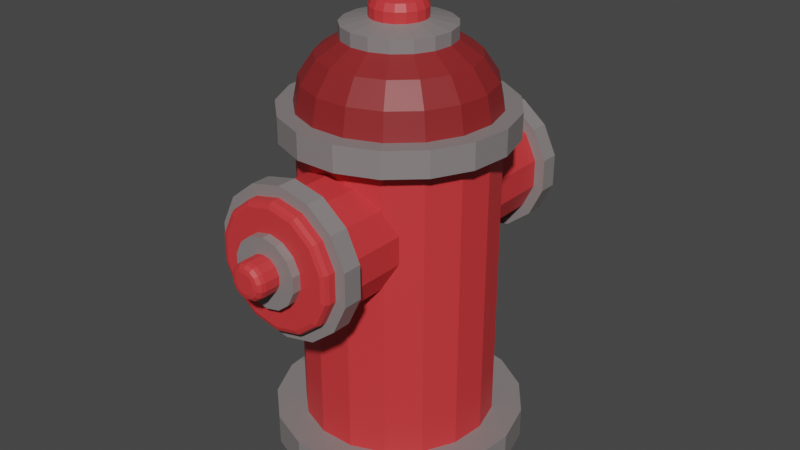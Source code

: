 # Source: hydrant.blend  (saved by Blender 3.6.14; exported with 4.5.12 LTS)
import bpy
from mathutils import Matrix  # noqa: F401  (used for matrix-valued properties, if any)

bpy.ops.wm.read_factory_settings(use_empty=True)
scene = bpy.context.scene
scene.name = 'Scene'

# ---- materials (node trees are filled in below, after node groups)
mat_material_001 = bpy.data.materials.new('Material.001')
mat_material_001.use_transparent_shadow = False
mat_material_002 = bpy.data.materials.new('Material.002')
mat_material_002.use_transparent_shadow = False
mat_material_003 = bpy.data.materials.new('Material.003')
mat_material_003.use_transparent_shadow = False

# ---- material node trees
mat_material_001.use_nodes = True; mat_material_001.node_tree.nodes.clear()
_N = mat_material_001.node_tree.nodes; _L = mat_material_001.node_tree.links
n0 = _N.new('ShaderNodeBsdfPrincipled'); n0.name = 'Principled BSDF'; n0.location = (10, 300)
n0.distribution = 'GGX'
n0.subsurface_method = 'RANDOM_WALK_SKIN'
n0.inputs[0].default_value = (0.6795, 0.03955, 0.04374, 1.0)
n0.inputs[3].default_value = 1.45
n0.inputs[27].default_value = (0.0, 0.0, 0.0, 1.0)
n0.inputs[28].default_value = 1.0
n1 = _N.new('ShaderNodeOutputMaterial'); n1.name = 'Material Output'; n1.location = (300, 300)
_L.new(n0.outputs[0], n1.inputs[0])
n1.is_active_output = True
mat_material_002.use_nodes = True; mat_material_002.node_tree.nodes.clear()
_N = mat_material_002.node_tree.nodes; _L = mat_material_002.node_tree.links
n0 = _N.new('ShaderNodeBsdfPrincipled'); n0.name = 'Principled BSDF'; n0.location = (10, 300)
n0.distribution = 'GGX'
n0.subsurface_method = 'RANDOM_WALK_SKIN'
n0.inputs[0].default_value = (0.2384, 0.2122, 0.2122, 1.0)
n0.inputs[3].default_value = 1.45
n0.inputs[27].default_value = (0.0, 0.0, 0.0, 1.0)
n0.inputs[28].default_value = 1.0
n1 = _N.new('ShaderNodeOutputMaterial'); n1.name = 'Material Output'; n1.location = (300, 300)
_L.new(n0.outputs[0], n1.inputs[0])
n1.is_active_output = True
mat_material_003.use_nodes = True; mat_material_003.node_tree.nodes.clear()
_N = mat_material_003.node_tree.nodes; _L = mat_material_003.node_tree.links
n0 = _N.new('ShaderNodeBsdfPrincipled'); n0.name = 'Principled BSDF'; n0.location = (10, 300)
n0.distribution = 'GGX'
n0.subsurface_method = 'RANDOM_WALK_SKIN'
n0.inputs[0].default_value = (0.2664, 0.01764, 0.01938, 1.0)
n0.inputs[3].default_value = 1.45
n0.inputs[27].default_value = (0.0, 0.0, 0.0, 1.0)
n0.inputs[28].default_value = 1.0
n1 = _N.new('ShaderNodeOutputMaterial'); n1.name = 'Material Output'; n1.location = (300, 300)
_L.new(n0.outputs[0], n1.inputs[0])
n1.is_active_output = True

# ---- world
world_world = bpy.data.worlds.new('World'); scene.world = world_world
world_world.use_nodes = True; world_world.node_tree.nodes.clear()
_N = world_world.node_tree.nodes; _L = world_world.node_tree.links
n0 = _N.new('ShaderNodeOutputWorld'); n0.name = 'World Output'; n0.location = (300, 300)
n1 = _N.new('ShaderNodeBackground'); n1.name = 'Background'; n1.location = (10, 300)
n1.inputs[0].default_value = (0.05088, 0.05088, 0.05088, 1.0)
_L.new(n1.outputs[0], n0.inputs[0])
n0.is_active_output = True
world_world.color = (0.05088, 0.05088, 0.05088)
world_world.use_sun_shadow = False
world_world.sun_shadow_jitter_overblur = 0.0

# ---- meshes
me_cylinder = bpy.data.meshes.new('Cylinder')
me_cylinder.from_pydata([(4.734e-10, 0.8959, -0.5766), (-0.3236, 0.8354, -0.8493), (0.3236, 0.8354, -0.5766), (-0.6036, 0.6621, -0.8493), (0.6036, 0.6621, -0.5766), (-0.802, 0.3994, -0.8493), (0.802, 0.3994, -0.5766), (-0.8921, 0.08267, -0.8493), (0.8921, 0.08267, -0.5766), (-0.8617, -0.2452, -0.8493), (0.8617, -0.2452, -0.5766), (-0.715, -0.5399, -0.8493), (0.715, -0.5399, -0.5766), (-0.4716, -0.7617, -0.8493), (0.4716, -0.7617, -0.5766), (-0.1646, -0.8807, -0.8493), (0.1646, -0.8807, -0.5766), (0.1646, -0.8807, -0.8493), (-0.1646, -0.8807, -0.5766), (0.4716, -0.7617, -0.8493), (-0.4716, -0.7617, -0.5766), (0.715, -0.5399, -0.8493), (-0.715, -0.5399, -0.5766), (0.8617, -0.2452, -0.8493), (-0.8617, -0.2452, -0.5766), (0.8921, 0.08267, -0.8493), (-0.8921, 0.08267, -0.5766), (0.802, 0.3994, -0.8493), (-0.802, 0.3994, -0.5766), (0.6036, 0.6621, -0.8493), (-0.6036, 0.6621, -0.5766), (0.3236, 0.8354, -0.8493), (-0.3236, 0.8354, -0.5766), (-3.496e-09, 0.8959, -0.8493), (4.734e-10, 0.8959, 2.4), (8.817e-09, 0.5011, 2.98), (3.811e-09, 0.7086, 2.844), (2.142e-09, 0.8473, 2.64), (0.3236, 0.8354, 2.4), (0.181, 0.4673, 2.98), (0.256, 0.6608, 2.844), (0.3061, 0.79, 2.64), (0.6036, 0.6621, 2.4), (0.3376, 0.3703, 2.98), (0.4774, 0.5237, 2.844), (0.5708, 0.6261, 2.64), (0.802, 0.3994, 2.4), (0.4486, 0.2234, 2.98), (0.6343, 0.3159, 2.844), (0.7584, 0.3777, 2.64), (0.8921, 0.08267, 2.4), (0.499, 0.04624, 2.98), (0.7056, 0.06538, 2.844), (0.8436, 0.07817, 2.64), (0.8617, -0.2452, 2.4), (0.482, -0.1371, 2.98), (0.6816, -0.1939, 2.844), (0.8149, -0.2319, 2.64), (0.715, -0.5399, 2.4), (0.3999, -0.302, 2.98), (0.5655, -0.427, 2.844), (0.6761, -0.5106, 2.64), (0.4716, -0.7617, 2.4), (0.2638, -0.4261, 2.98), (0.373, -0.6025, 2.844), (0.446, -0.7203, 2.64), (0.1646, -0.8807, 2.4), (0.09208, -0.4926, 2.98), (0.1302, -0.6965, 2.844), (0.1557, -0.8328, 2.64), (-0.1646, -0.8807, 2.4), (-0.09208, -0.4926, 2.98), (-0.1302, -0.6965, 2.844), (-0.1557, -0.8328, 2.64), (-0.4716, -0.7617, 2.4), (-0.2638, -0.4261, 2.98), (-0.373, -0.6025, 2.844), (-0.446, -0.7203, 2.64), (-0.715, -0.5399, 2.4), (-0.3999, -0.302, 2.98), (-0.5655, -0.427, 2.844), (-0.6761, -0.5106, 2.64), (-0.8617, -0.2452, 2.4), (-0.482, -0.1371, 2.98), (-0.6816, -0.1939, 2.844), (-0.8149, -0.2319, 2.64), (-0.8921, 0.08267, 2.4), (-0.499, 0.04624, 2.98), (-0.7056, 0.06538, 2.844), (-0.8436, 0.07817, 2.64), (-0.802, 0.3994, 2.4), (-0.4486, 0.2234, 2.98), (-0.6343, 0.3159, 2.844), (-0.7584, 0.3777, 2.64), (-0.6036, 0.6621, 2.4), (-0.3376, 0.3703, 2.98), (-0.4774, 0.5237, 2.844), (-0.5708, 0.6261, 2.64), (-0.3236, 0.8354, 2.4), (-0.181, 0.4673, 2.98), (-0.256, 0.6608, 2.844), (-0.3061, 0.79, 2.64), (8.273e-09, 1.174, -0.5712), (0.4241, 1.095, -0.5712), (1.169, 0.1083, -0.5712), (1.169, 0.1083, -0.8547), (-0.4241, 1.095, -0.5712), (-0.4241, 1.095, -0.8547), (1.129, -0.3213, -0.8547), (1.129, -0.3213, -0.5712), (0.7909, 0.8676, -0.5712), (0.9369, -0.7075, -0.5712), (0.9369, -0.7075, -0.8547), (-1.129, -0.3213, -0.8547), (-1.129, -0.3213, -0.5712), (1.051, 0.5233, -0.5712), (-1.169, 0.1083, -0.5712), (-1.169, 0.1083, -0.8547), (3.071e-09, 1.174, -0.8547), (0.4241, 1.095, -0.8547), (0.618, -0.9981, -0.8547), (0.618, -0.9981, -0.5712), (0.2157, -1.154, -0.5712), (0.2157, -1.154, -0.8547), (0.7909, 0.8676, -0.8547), (1.051, 0.5233, -0.8547), (-1.051, 0.5233, -0.8547), (-1.051, 0.5233, -0.5712), (-0.7909, 0.8676, -0.5712), (-0.7909, 0.8676, -0.8547), (-0.2157, -1.154, -0.8547), (-0.2157, -1.154, -0.5712), (-0.618, -0.9981, -0.5712), (-0.618, -0.9981, -0.8547), (-0.9369, -0.7075, -0.5712), (-0.9369, -0.7075, -0.8547), (4.734e-10, 0.8959, 2.16), (0.3236, 0.8354, 2.16), (-0.3236, 0.8354, 2.16), (0.6036, 0.6621, 2.16), (0.802, 0.3994, 2.16), (0.8921, 0.08267, 2.16), (0.8617, -0.2452, 2.16), (0.715, -0.5399, 2.16), (0.4716, -0.7617, 2.16), (0.1646, -0.8807, 2.16), (-0.1646, -0.8807, 2.16), (-0.4716, -0.7617, 2.16), (-0.715, -0.5399, 2.16), (-0.8617, -0.2452, 2.16), (-0.8921, 0.08267, 2.16), (-0.802, 0.3994, 2.16), (-0.6036, 0.6621, 2.16), (0.3789, 0.9781, 2.4), (1.815e-09, 1.049, 2.4), (0.7067, 0.7752, 2.4), (0.939, 0.4676, 2.4), (1.044, 0.09679, 2.4), (1.009, -0.2871, 2.4), (0.8371, -0.6321, 2.4), (0.5522, -0.8918, 2.4), (0.1927, -1.031, 2.4), (-0.1927, -1.031, 2.4), (-0.5522, -0.8918, 2.4), (-0.8371, -0.6321, 2.4), (-1.009, -0.2871, 2.4), (-1.044, 0.09679, 2.4), (-0.939, 0.4676, 2.4), (-0.7067, 0.7752, 2.4), (-0.3789, 0.9781, 2.4), (1.815e-09, 1.049, 2.16), (-0.3789, 0.9781, 2.16), (0.3789, 0.9781, 2.16), (0.7067, 0.7752, 2.16), (0.939, 0.4676, 2.16), (1.044, 0.09679, 2.16), (1.009, -0.2871, 2.16), (0.8371, -0.6321, 2.16), (0.5522, -0.8918, 2.16), (0.1927, -1.031, 2.16), (-0.1927, -1.031, 2.16), (-0.5522, -0.8918, 2.16), (-0.8371, -0.6321, 2.16), (-1.009, -0.2871, 2.16), (-1.044, 0.09679, 2.16), (-0.939, 0.4676, 2.16), (-0.7067, 0.7752, 2.16), (5.104e-09, 0.2756, 0.8814), (5.104e-09, 1.277, 0.8814), (0.2512, 0.2756, 0.9388), (0.2512, 1.277, 0.9388), (0.4527, 0.2756, 1.099), (0.4527, 1.277, 1.099), (0.5645, 0.2756, 1.332), (0.5645, 1.277, 1.332), (0.5645, 0.2756, 1.589), (0.5645, 1.277, 1.589), (0.4527, 0.2756, 1.821), (0.4527, 1.277, 1.821), (0.2512, 0.2756, 1.982), (0.2512, 1.277, 1.982), (5.104e-09, 0.2756, 2.039), (5.104e-09, 1.277, 2.039), (-0.2512, 0.2756, 1.982), (-0.2512, 1.277, 1.982), (-0.4527, 0.2756, 1.821), (-0.4527, 1.277, 1.821), (-0.5645, 0.2756, 1.589), (-0.5645, 1.277, 1.589), (-0.5645, 0.2756, 1.332), (-0.5645, 1.277, 1.332), (-0.4527, 0.2756, 1.099), (-0.4527, 1.277, 1.099), (-0.2512, 0.2756, 0.9388), (-0.2512, 1.277, 0.9388), (0.2512, 1.455, 0.9388), (5.104e-09, 1.455, 0.8814), (0.4527, 1.455, 1.099), (0.5645, 1.455, 1.332), (0.5645, 1.455, 1.589), (0.4527, 1.455, 1.821), (0.2512, 1.455, 1.982), (5.104e-09, 1.455, 2.039), (-0.2512, 1.455, 1.982), (-0.4527, 1.455, 1.821), (-0.5645, 1.455, 1.589), (-0.5645, 1.455, 1.332), (-0.4527, 1.455, 1.099), (-0.2512, 1.455, 0.9388), (0.1367, 1.573, 1.177), (5.104e-09, 1.573, 1.145), (0.2463, 1.573, 1.264), (0.3071, 1.573, 1.39), (0.3071, 1.573, 1.531), (0.2463, 1.573, 1.657), (0.1367, 1.573, 1.744), (5.104e-09, 1.573, 1.775), (-0.1367, 1.573, 1.744), (-0.2463, 1.573, 1.657), (-0.3071, 1.573, 1.531), (-0.3071, 1.573, 1.39), (-0.2463, 1.573, 1.264), (-0.1367, 1.573, 1.177), (0.2948, 1.278, 0.8482), (5.805e-09, 1.278, 0.7809), (0.5312, 1.278, 1.037), (0.6624, 1.278, 1.309), (0.6624, 1.278, 1.612), (0.5312, 1.278, 1.884), (0.2948, 1.278, 2.073), (5.805e-09, 1.278, 2.14), (-0.2948, 1.278, 2.073), (-0.5312, 1.278, 1.884), (-0.6624, 1.278, 1.612), (-0.6624, 1.278, 1.309), (-0.5312, 1.278, 1.037), (-0.2948, 1.278, 0.8482), (0.2948, 1.455, 0.8482), (5.805e-09, 1.455, 0.7809), (0.5312, 1.455, 1.037), (0.6624, 1.455, 1.309), (0.6624, 1.455, 1.612), (0.5312, 1.455, 1.884), (0.2948, 1.455, 2.073), (5.805e-09, 1.455, 2.14), (-0.2948, 1.455, 2.073), (-0.5312, 1.455, 1.884), (-0.6624, 1.455, 1.612), (-0.6624, 1.455, 1.309), (-0.5312, 1.455, 1.037), (-0.2948, 1.455, 0.8482), (0.0727, 1.653, 1.309), (5.104e-09, 1.653, 1.293), (0.131, 1.653, 1.356), (0.1633, 1.653, 1.423), (0.1633, 1.653, 1.498), (0.131, 1.653, 1.565), (0.0727, 1.653, 1.611), (5.104e-09, 1.653, 1.628), (-0.0727, 1.653, 1.611), (-0.131, 1.653, 1.565), (-0.1633, 1.653, 1.498), (-0.1633, 1.653, 1.423), (-0.131, 1.653, 1.356), (-0.0727, 1.653, 1.309), (0.1367, 1.653, 1.177), (5.104e-09, 1.653, 1.145), (0.2463, 1.653, 1.264), (0.3071, 1.653, 1.39), (0.3071, 1.653, 1.531), (0.2463, 1.653, 1.657), (0.1367, 1.653, 1.744), (5.104e-09, 1.653, 1.775), (-0.1367, 1.653, 1.744), (-0.2463, 1.653, 1.657), (-0.3071, 1.653, 1.531), (-0.3071, 1.653, 1.39), (-0.2463, 1.653, 1.264), (-0.1367, 1.653, 1.177), (0.2281, 1.573, 0.9867), (0.2512, 1.521, 0.9388), (0.2444, 1.557, 0.9528), (5.104e-09, 1.521, 0.8814), (5.104e-09, 1.573, 0.9347), (5.239e-09, 1.557, 0.897), (0.411, 1.573, 1.133), (0.4527, 1.521, 1.099), (0.4405, 1.557, 1.109), (0.5125, 1.573, 1.343), (0.5645, 1.521, 1.332), (0.5492, 1.557, 1.335), (0.5125, 1.573, 1.577), (0.5645, 1.521, 1.589), (0.5492, 1.557, 1.586), (0.411, 1.573, 1.788), (0.4527, 1.521, 1.821), (0.4405, 1.557, 1.812), (0.2281, 1.573, 1.934), (0.2512, 1.521, 1.982), (0.2444, 1.557, 1.968), (5.104e-09, 1.573, 1.986), (5.104e-09, 1.521, 2.039), (5.006e-09, 1.557, 2.024), (-0.2281, 1.573, 1.934), (-0.2512, 1.521, 1.982), (-0.2444, 1.557, 1.968), (-0.411, 1.573, 1.788), (-0.4527, 1.521, 1.821), (-0.4405, 1.557, 1.812), (-0.5125, 1.573, 1.577), (-0.5645, 1.521, 1.589), (-0.5492, 1.557, 1.586), (-0.5125, 1.573, 1.343), (-0.5645, 1.521, 1.332), (-0.5492, 1.557, 1.335), (-0.411, 1.573, 1.133), (-0.4527, 1.521, 1.099), (-0.4405, 1.557, 1.109), (-0.2281, 1.573, 0.9867), (-0.2512, 1.521, 0.9388), (-0.2444, 1.557, 0.9528), (0.04088, 1.868, 1.376), (0.0727, 1.797, 1.309), (0.05679, 1.859, 1.342), (0.06843, 1.833, 1.318), (5.104e-09, 1.797, 1.293), (1.863e-09, 1.868, 1.366), (4.657e-09, 1.833, 1.303), (3.492e-09, 1.859, 1.33), (0.07366, 1.868, 1.402), (0.131, 1.797, 1.356), (0.1023, 1.859, 1.379), (0.1233, 1.833, 1.362), (0.09185, 1.868, 1.439), (0.1633, 1.797, 1.423), (0.1276, 1.859, 1.431), (0.1538, 1.833, 1.425), (0.09185, 1.868, 1.481), (0.1633, 1.797, 1.498), (0.1276, 1.859, 1.49), (0.1538, 1.833, 1.496), (0.07366, 1.868, 1.519), (0.131, 1.797, 1.565), (0.1023, 1.859, 1.542), (0.1233, 1.833, 1.559), (0.04088, 1.868, 1.545), (0.0727, 1.797, 1.611), (0.05679, 1.859, 1.578), (0.06843, 1.833, 1.603), (3.725e-09, 1.868, 1.555), (5.104e-09, 1.797, 1.628), (4.424e-09, 1.859, 1.591), (4.889e-09, 1.833, 1.618), (-0.04088, 1.868, 1.545), (-0.0727, 1.797, 1.611), (-0.05679, 1.859, 1.578), (-0.06843, 1.833, 1.603), (-0.07366, 1.868, 1.519), (-0.131, 1.797, 1.565), (-0.1023, 1.859, 1.542), (-0.1233, 1.833, 1.559), (-0.09185, 1.868, 1.481), (-0.1633, 1.797, 1.498), (-0.1276, 1.859, 1.49), (-0.1538, 1.833, 1.496), (-0.09185, 1.868, 1.439), (-0.1633, 1.797, 1.423), (-0.1276, 1.859, 1.431), (-0.1538, 1.833, 1.425), (-0.07366, 1.868, 1.402), (-0.131, 1.797, 1.356), (-0.1023, 1.859, 1.379), (-0.1233, 1.833, 1.362), (-0.04088, 1.868, 1.376), (-0.0727, 1.797, 1.309), (-0.05679, 1.859, 1.342), (-0.06843, 1.833, 1.318), (5.104e-09, -0.2534, 2.039), (5.104e-09, -1.255, 2.039), (0.2512, -0.2534, 1.982), (0.2512, -1.255, 1.982), (0.4527, -0.2534, 1.821), (0.4527, -1.255, 1.821), (0.5645, -0.2534, 1.589), (0.5645, -1.255, 1.589), (0.5645, -0.2534, 1.332), (0.5645, -1.255, 1.332), (0.4527, -0.2534, 1.099), (0.4527, -1.255, 1.099), (0.2512, -0.2534, 0.9388), (0.2512, -1.255, 0.9388), (5.104e-09, -0.2534, 0.8814), (5.104e-09, -1.255, 0.8814), (-0.2512, -0.2534, 0.9388), (-0.2512, -1.255, 0.9388), (-0.4527, -0.2534, 1.099), (-0.4527, -1.255, 1.099), (-0.5645, -0.2534, 1.332), (-0.5645, -1.255, 1.332), (-0.5645, -0.2534, 1.589), (-0.5645, -1.255, 1.589), (-0.4527, -0.2534, 1.821), (-0.4527, -1.255, 1.821), (-0.2512, -0.2534, 1.982), (-0.2512, -1.255, 1.982), (0.2512, -1.433, 1.982), (5.104e-09, -1.433, 2.039), (0.4527, -1.433, 1.821), (0.5645, -1.433, 1.589), (0.5645, -1.433, 1.332), (0.4527, -1.433, 1.099), (0.2512, -1.433, 0.9388), (5.104e-09, -1.433, 0.8814), (-0.2512, -1.433, 0.9388), (-0.4527, -1.433, 1.099), (-0.5645, -1.433, 1.332), (-0.5645, -1.433, 1.589), (-0.4527, -1.433, 1.821), (-0.2512, -1.433, 1.982), (0.1367, -1.55, 1.744), (5.104e-09, -1.55, 1.775), (0.2463, -1.55, 1.657), (0.3071, -1.55, 1.531), (0.3071, -1.55, 1.39), (0.2463, -1.55, 1.264), (0.1367, -1.55, 1.177), (5.104e-09, -1.55, 1.145), (-0.1367, -1.55, 1.177), (-0.2463, -1.55, 1.264), (-0.3071, -1.55, 1.39), (-0.3071, -1.55, 1.531), (-0.2463, -1.55, 1.657), (-0.1367, -1.55, 1.744), (0.2948, -1.256, 2.073), (5.805e-09, -1.256, 2.14), (0.5312, -1.256, 1.884), (0.6624, -1.256, 1.612), (0.6624, -1.256, 1.309), (0.5312, -1.256, 1.037), (0.2948, -1.256, 0.8482), (5.805e-09, -1.256, 0.7809), (-0.2948, -1.256, 0.8482), (-0.5312, -1.256, 1.037), (-0.6624, -1.256, 1.309), (-0.6624, -1.256, 1.612), (-0.5312, -1.256, 1.884), (-0.2948, -1.256, 2.073), (0.2948, -1.432, 2.073), (5.805e-09, -1.432, 2.14), (0.5312, -1.432, 1.884), (0.6624, -1.432, 1.612), (0.6624, -1.432, 1.309), (0.5312, -1.432, 1.037), (0.2948, -1.432, 0.8482), (5.805e-09, -1.432, 0.7809), (-0.2948, -1.432, 0.8482), (-0.5312, -1.432, 1.037), (-0.6624, -1.432, 1.309), (-0.6624, -1.432, 1.612), (-0.5312, -1.432, 1.884), (-0.2948, -1.432, 2.073), (0.0727, -1.631, 1.611), (5.104e-09, -1.631, 1.628), (0.131, -1.631, 1.565), (0.1633, -1.631, 1.498), (0.1633, -1.631, 1.423), (0.131, -1.631, 1.356), (0.0727, -1.631, 1.309), (5.104e-09, -1.631, 1.293), (-0.0727, -1.631, 1.309), (-0.131, -1.631, 1.356), (-0.1633, -1.631, 1.423), (-0.1633, -1.631, 1.498), (-0.131, -1.631, 1.565), (-0.0727, -1.631, 1.611), (0.1367, -1.631, 1.744), (5.104e-09, -1.631, 1.775), (0.2463, -1.631, 1.657), (0.3071, -1.631, 1.531), (0.3071, -1.631, 1.39), (0.2463, -1.631, 1.264), (0.1367, -1.631, 1.177), (5.104e-09, -1.631, 1.145), (-0.1367, -1.631, 1.177), (-0.2463, -1.631, 1.264), (-0.3071, -1.631, 1.39), (-0.3071, -1.631, 1.531), (-0.2463, -1.631, 1.657), (-0.1367, -1.631, 1.744), (0.2281, -1.55, 1.934), (0.2512, -1.498, 1.982), (0.2444, -1.535, 1.968), (5.104e-09, -1.498, 2.039), (5.104e-09, -1.55, 1.986), (5.239e-09, -1.535, 2.024), (0.411, -1.55, 1.788), (0.4527, -1.498, 1.821), (0.4405, -1.535, 1.812), (0.5125, -1.55, 1.577), (0.5645, -1.498, 1.589), (0.5492, -1.535, 1.586), (0.5125, -1.55, 1.343), (0.5645, -1.498, 1.332), (0.5492, -1.535, 1.335), (0.411, -1.55, 1.133), (0.4527, -1.498, 1.099), (0.4405, -1.535, 1.109), (0.2281, -1.55, 0.9867), (0.2512, -1.498, 0.9388), (0.2444, -1.535, 0.9528), (5.104e-09, -1.55, 0.9347), (5.104e-09, -1.498, 0.8814), (5.006e-09, -1.535, 0.897), (-0.2281, -1.55, 0.9867), (-0.2512, -1.498, 0.9388), (-0.2444, -1.535, 0.9528), (-0.411, -1.55, 1.133), (-0.4527, -1.498, 1.099), (-0.4405, -1.535, 1.109), (-0.5125, -1.55, 1.343), (-0.5645, -1.498, 1.332), (-0.5492, -1.535, 1.335), (-0.5125, -1.55, 1.577), (-0.5645, -1.498, 1.589), (-0.5492, -1.535, 1.586), (-0.411, -1.55, 1.788), (-0.4527, -1.498, 1.821), (-0.4405, -1.535, 1.812), (-0.2281, -1.55, 1.934), (-0.2512, -1.498, 1.982), (-0.2444, -1.535, 1.968), (0.04088, -1.846, 1.545), (0.0727, -1.775, 1.611), (0.05679, -1.837, 1.578), (0.06843, -1.81, 1.603), (5.104e-09, -1.775, 1.628), (1.863e-09, -1.846, 1.555), (4.657e-09, -1.81, 1.618), (3.492e-09, -1.837, 1.591), (0.07366, -1.846, 1.519), (0.131, -1.775, 1.565), (0.1023, -1.837, 1.542), (0.1233, -1.81, 1.559), (0.09185, -1.846, 1.481), (0.1633, -1.775, 1.498), (0.1276, -1.837, 1.49), (0.1538, -1.81, 1.496), (0.09185, -1.846, 1.439), (0.1633, -1.775, 1.423), (0.1276, -1.837, 1.431), (0.1538, -1.81, 1.425), (0.07366, -1.846, 1.402), (0.131, -1.775, 1.356), (0.1023, -1.837, 1.379), (0.1233, -1.81, 1.362), (0.04088, -1.846, 1.376), (0.0727, -1.775, 1.309), (0.05679, -1.837, 1.342), (0.06843, -1.81, 1.318), (3.725e-09, -1.846, 1.366), (5.104e-09, -1.775, 1.293), (4.424e-09, -1.837, 1.33), (4.889e-09, -1.81, 1.303), (-0.04088, -1.846, 1.376), (-0.0727, -1.775, 1.309), (-0.05679, -1.837, 1.342), (-0.06843, -1.81, 1.318), (-0.07366, -1.846, 1.402), (-0.131, -1.775, 1.356), (-0.1023, -1.837, 1.379), (-0.1233, -1.81, 1.362), (-0.09185, -1.846, 1.439), (-0.1633, -1.775, 1.423), (-0.1276, -1.837, 1.431), (-0.1538, -1.81, 1.425), (-0.09185, -1.846, 1.481), (-0.1633, -1.775, 1.498), (-0.1276, -1.837, 1.49), (-0.1538, -1.81, 1.496), (-0.07366, -1.846, 1.519), (-0.131, -1.775, 1.565), (-0.1023, -1.837, 1.542), (-0.1233, -1.81, 1.559), (-0.04088, -1.846, 1.545), (-0.0727, -1.775, 1.611), (-0.05679, -1.837, 1.578), (-0.06843, -1.81, 1.603), (1.135e-08, 0.5011, 3.098), (0.181, 0.4673, 3.098), (0.09262, 0.2391, 3.146), (1.636e-08, 0.2564, 3.146), (0.3376, 0.3703, 3.098), (0.1727, 0.1895, 3.146), (0.4486, 0.2234, 3.098), (0.2295, 0.1143, 3.146), (0.499, 0.04624, 3.098), (0.2553, 0.02366, 3.146), (0.482, -0.1371, 3.098), (0.2466, -0.07016, 3.146), (0.3999, -0.302, 3.098), (0.2046, -0.1545, 3.146), (0.2638, -0.4261, 3.098), (0.135, -0.218, 3.146), (0.09208, -0.4926, 3.098), (0.04711, -0.252, 3.146), (-0.09208, -0.4926, 3.098), (-0.04711, -0.252, 3.146), (-0.2638, -0.4261, 3.098), (-0.135, -0.218, 3.146), (-0.3999, -0.302, 3.098), (-0.2046, -0.1545, 3.146), (-0.482, -0.1371, 3.098), (-0.2466, -0.07016, 3.146), (-0.499, 0.04624, 3.098), (-0.2553, 0.02366, 3.146), (-0.4486, 0.2234, 3.098), (-0.2295, 0.1143, 3.146), (-0.3376, 0.3703, 3.098), (-0.1727, 0.1895, 3.146), (-0.181, 0.4673, 3.098), (-0.09262, 0.2391, 3.146), (-0.09262, 0.2391, 3.239), (-0.05913, 0.1526, 3.33), (-0.08281, 0.2138, 3.304), (-0.1727, 0.1895, 3.239), (-0.1103, 0.121, 3.33), (-0.1544, 0.1694, 3.304), (-0.2295, 0.1143, 3.239), (-0.1465, 0.07296, 3.33), (-0.2052, 0.1022, 3.304), (-0.2553, 0.02366, 3.239), (-0.163, 0.0151, 3.33), (-0.2283, 0.02115, 3.304), (-0.2466, -0.07016, 3.239), (-0.1574, -0.04479, 3.33), (-0.2205, -0.06273, 3.304), (-0.2046, -0.1545, 3.239), (-0.1306, -0.09864, 3.33), (-0.1829, -0.1381, 3.304), (-0.135, -0.218, 3.239), (-0.08617, -0.1392, 3.33), (-0.1207, -0.1949, 3.304), (-0.04711, -0.252, 3.239), (-0.03008, -0.1609, 3.33), (-0.04212, -0.2253, 3.304), (0.04711, -0.252, 3.239), (0.03008, -0.1609, 3.33), (0.04212, -0.2253, 3.304), (0.135, -0.218, 3.239), (0.08617, -0.1392, 3.33), (0.1207, -0.1949, 3.304), (0.2046, -0.1545, 3.239), (0.1306, -0.09864, 3.33), (0.1829, -0.1381, 3.304), (0.2466, -0.07016, 3.239), (0.1574, -0.04479, 3.33), (0.2205, -0.06273, 3.304), (0.2553, 0.02366, 3.239), (0.163, 0.0151, 3.33), (0.2283, 0.02115, 3.304), (0.2295, 0.1143, 3.239), (0.1465, 0.07296, 3.33), (0.2052, 0.1022, 3.304), (0.1727, 0.1895, 3.239), (0.1103, 0.121, 3.33), (0.1544, 0.1694, 3.304), (0.09262, 0.2391, 3.239), (0.05913, 0.1526, 3.33), (0.08281, 0.2138, 3.304), (3.385e-08, 0.1637, 3.33), (2.746e-08, 0.2564, 3.239), (3.395e-08, 0.2292, 3.304)], [], [(62, 66, 161, 160), (141, 140, 174, 175), (50, 54, 158, 157), (38, 42, 155, 153), (98, 34, 154, 169), (139, 137, 172, 173), (142, 141, 175, 176), (143, 142, 176, 177), (144, 143, 177, 178), (90, 94, 168, 167), (145, 144, 178, 179), (78, 82, 165, 164), (66, 70, 162, 161), (54, 58, 159, 158), (42, 46, 156, 155), (146, 145, 179, 180), (33, 31, 29, 27, 25, 23, 21, 19, 17, 15, 13, 11, 9, 7, 5, 3, 1), (147, 146, 180, 181), (6, 8, 104, 115), (38, 34, 37, 41), (41, 37, 36, 40), (40, 36, 35, 39), (640, 638, 644, 641), (42, 38, 41, 45), (45, 41, 40, 44), (44, 40, 39, 43), (55, 51, 615, 617), (46, 42, 45, 49), (49, 45, 44, 48), (48, 44, 43, 47), (39, 35, 607, 608), (50, 46, 49, 53), (53, 49, 48, 52), (52, 48, 47, 51), (91, 87, 633, 635), (54, 50, 53, 57), (57, 53, 52, 56), (56, 52, 51, 55), (71, 67, 623, 625), (58, 54, 57, 61), (61, 57, 56, 60), (60, 56, 55, 59), (51, 47, 613, 615), (62, 58, 61, 65), (65, 61, 60, 64), (64, 60, 59, 63), (87, 83, 631, 633), (66, 62, 65, 69), (69, 65, 64, 68), (68, 64, 63, 67), (67, 63, 621, 623), (70, 66, 69, 73), (73, 69, 68, 72), (72, 68, 67, 71), (47, 43, 611, 613), (74, 70, 73, 77), (77, 73, 72, 76), (76, 72, 71, 75), (83, 79, 629, 631), (78, 74, 77, 81), (81, 77, 76, 80), (80, 76, 75, 79), (63, 59, 619, 621), (82, 78, 81, 85), (85, 81, 80, 84), (84, 80, 79, 83), (99, 95, 637, 639), (86, 82, 85, 89), (89, 85, 84, 88), (88, 84, 83, 87), (43, 39, 608, 611), (90, 86, 89, 93), (93, 89, 88, 92), (92, 88, 87, 91), (79, 75, 627, 629), (94, 90, 93, 97), (97, 93, 92, 96), (96, 92, 91, 95), (59, 55, 617, 619), (98, 94, 97, 101), (101, 97, 96, 100), (100, 96, 95, 99), (35, 99, 639, 607), (34, 98, 101, 37), (37, 101, 100, 36), (36, 100, 99, 35), (95, 91, 635, 637), (75, 71, 625, 627), (15, 17, 123, 130), (32, 0, 102, 106), (14, 16, 122, 121), (13, 15, 130, 133), (31, 33, 118, 119), (22, 24, 114, 134), (4, 6, 115, 110), (29, 31, 119, 124), (11, 13, 133, 135), (30, 32, 106, 128), (12, 14, 121, 111), (9, 11, 135, 113), (27, 29, 124, 125), (20, 22, 134, 132), (2, 4, 110, 103), (25, 27, 125, 105), (131, 132, 133, 130), (127, 128, 129, 126), (110, 115, 125, 124), (121, 122, 123, 120), (102, 103, 119, 118), (114, 116, 117, 113), (109, 111, 112, 108), (132, 134, 135, 133), (128, 106, 107, 129), (115, 104, 105, 125), (122, 131, 130, 123), (116, 127, 126, 117), (103, 110, 124, 119), (111, 121, 120, 112), (134, 114, 113, 135), (106, 102, 118, 107), (104, 109, 108, 105), (24, 26, 116, 114), (33, 1, 107, 118), (17, 19, 120, 123), (16, 18, 131, 122), (19, 21, 112, 120), (1, 3, 129, 107), (8, 10, 109, 104), (26, 28, 127, 116), (0, 2, 103, 102), (3, 5, 126, 129), (21, 23, 108, 112), (18, 20, 132, 131), (23, 25, 105, 108), (5, 7, 117, 126), (10, 12, 111, 109), (28, 30, 128, 127), (7, 9, 113, 117), (2, 137, 139, 4), (0, 136, 137, 2), (30, 152, 138, 32), (28, 151, 152, 30), (26, 150, 151, 28), (24, 149, 150, 26), (22, 148, 149, 24), (20, 147, 148, 22), (18, 146, 147, 20), (16, 145, 146, 18), (14, 144, 145, 16), (12, 143, 144, 14), (10, 142, 143, 12), (8, 141, 142, 10), (6, 140, 141, 8), (4, 139, 140, 6), (32, 138, 136, 0), (171, 169, 154, 170), (173, 155, 156, 174), (174, 156, 157, 175), (175, 157, 158, 176), (176, 158, 159, 177), (177, 159, 160, 178), (178, 160, 161, 179), (179, 161, 162, 180), (180, 162, 163, 181), (181, 163, 164, 182), (182, 164, 165, 183), (183, 165, 166, 184), (184, 166, 167, 185), (185, 167, 168, 186), (186, 168, 169, 171), (170, 154, 153, 172), (172, 153, 155, 173), (34, 38, 153, 154), (74, 78, 164, 163), (137, 136, 170, 172), (86, 90, 167, 166), (140, 139, 173, 174), (138, 152, 186, 171), (136, 138, 171, 170), (152, 151, 185, 186), (151, 150, 184, 185), (46, 50, 157, 156), (150, 149, 183, 184), (58, 62, 160, 159), (70, 74, 163, 162), (82, 86, 166, 165), (94, 98, 169, 168), (149, 148, 182, 183), (148, 147, 181, 182), (187, 188, 190, 189), (189, 190, 192, 191), (191, 192, 194, 193), (193, 194, 196, 195), (195, 196, 198, 197), (197, 198, 200, 199), (199, 200, 202, 201), (201, 202, 204, 203), (203, 204, 206, 205), (205, 206, 208, 207), (207, 208, 210, 209), (209, 210, 212, 211), (216, 215, 257, 258), (211, 212, 214, 213), (213, 214, 188, 187), (187, 189, 191, 193, 195, 197, 199, 201, 203, 205, 207, 209, 211, 213), (237, 238, 326, 323), (228, 216, 258, 270), (190, 188, 244, 243), (188, 214, 256, 244), (198, 196, 247, 248), (227, 228, 270, 269), (226, 227, 269, 268), (206, 204, 251, 252), (225, 226, 268, 267), (214, 212, 255, 256), (196, 194, 246, 247), (224, 225, 267, 266), (223, 224, 266, 265), (204, 202, 250, 251), (237, 236, 292, 293), (229, 231, 305, 299), (238, 239, 329, 326), (215, 216, 302, 300), (239, 240, 332, 329), (232, 233, 311, 308), (240, 241, 335, 332), (233, 234, 314, 311), (241, 242, 338, 335), (234, 235, 317, 314), (235, 236, 320, 317), (231, 232, 308, 305), (236, 237, 323, 320), (245, 243, 257, 259), (250, 249, 263, 264), (255, 254, 268, 269), (248, 247, 261, 262), (253, 252, 266, 267), (246, 245, 259, 260), (251, 250, 264, 265), (243, 244, 258, 257), (256, 255, 269, 270), (249, 248, 262, 263), (254, 253, 267, 268), (247, 246, 260, 261), (252, 251, 265, 266), (244, 256, 270, 258), (208, 206, 252, 253), (215, 217, 259, 257), (200, 198, 248, 249), (217, 218, 260, 259), (218, 219, 261, 260), (192, 190, 243, 245), (210, 208, 253, 254), (219, 220, 262, 261), (202, 200, 249, 250), (220, 221, 263, 262), (221, 222, 264, 263), (194, 192, 245, 246), (212, 210, 254, 255), (222, 223, 265, 264), (217, 215, 300, 306), (242, 230, 303, 338), (218, 217, 306, 309), (219, 218, 309, 312), (220, 219, 312, 315), (221, 220, 315, 318), (222, 221, 318, 321), (223, 222, 321, 324), (224, 223, 324, 327), (225, 224, 327, 330), (226, 225, 330, 333), (227, 226, 333, 336), (228, 227, 336, 339), (216, 228, 339, 302), (272, 284, 394, 345), (229, 230, 286, 285), (238, 237, 293, 294), (231, 229, 285, 287), (239, 238, 294, 295), (232, 231, 287, 288), (240, 239, 295, 296), (233, 232, 288, 289), (241, 240, 296, 297), (234, 233, 289, 290), (242, 241, 297, 298), (235, 234, 290, 291), (230, 242, 298, 286), (236, 235, 291, 292), (272, 271, 285, 286), (271, 273, 287, 285), (273, 274, 288, 287), (274, 275, 289, 288), (275, 276, 290, 289), (276, 277, 291, 290), (277, 278, 292, 291), (278, 279, 293, 292), (279, 280, 294, 293), (280, 281, 295, 294), (281, 282, 296, 295), (282, 283, 297, 296), (283, 284, 298, 297), (284, 272, 286, 298), (273, 271, 342, 350), (281, 280, 378, 382), (271, 272, 345, 342), (282, 281, 382, 386), (275, 274, 354, 358), (283, 282, 386, 390), (276, 275, 358, 362), (284, 283, 390, 394), (277, 276, 362, 366), (278, 277, 366, 370), (274, 273, 350, 354), (279, 278, 370, 374), (280, 279, 374, 378), (300, 302, 304, 301), (301, 304, 303, 299), (306, 300, 301, 307), (307, 301, 299, 305), (309, 306, 307, 310), (310, 307, 305, 308), (312, 309, 310, 313), (313, 310, 308, 311), (315, 312, 313, 316), (316, 313, 311, 314), (318, 315, 316, 319), (319, 316, 314, 317), (321, 318, 319, 322), (322, 319, 317, 320), (324, 321, 322, 325), (325, 322, 320, 323), (327, 324, 325, 328), (328, 325, 323, 326), (330, 327, 328, 331), (331, 328, 326, 329), (333, 330, 331, 334), (334, 331, 329, 332), (336, 333, 334, 337), (337, 334, 332, 335), (339, 336, 337, 340), (340, 337, 335, 338), (302, 339, 340, 304), (304, 340, 338, 303), (230, 229, 299, 303), (342, 345, 347, 344), (344, 347, 348, 343), (343, 348, 346, 341), (350, 342, 344, 352), (352, 344, 343, 351), (351, 343, 341, 349), (354, 350, 352, 356), (356, 352, 351, 355), (355, 351, 349, 353), (358, 354, 356, 360), (360, 356, 355, 359), (359, 355, 353, 357), (362, 358, 360, 364), (364, 360, 359, 363), (363, 359, 357, 361), (366, 362, 364, 368), (368, 364, 363, 367), (367, 363, 361, 365), (370, 366, 368, 372), (372, 368, 367, 371), (371, 367, 365, 369), (374, 370, 372, 376), (376, 372, 371, 375), (375, 371, 369, 373), (378, 374, 376, 380), (380, 376, 375, 379), (379, 375, 373, 377), (382, 378, 380, 384), (384, 380, 379, 383), (383, 379, 377, 381), (386, 382, 384, 388), (388, 384, 383, 387), (387, 383, 381, 385), (390, 386, 388, 392), (392, 388, 387, 391), (391, 387, 385, 389), (394, 390, 392, 396), (396, 392, 391, 395), (395, 391, 389, 393), (345, 394, 396, 347), (347, 396, 395, 348), (348, 395, 393, 346), (341, 346, 393, 389, 385, 381, 377, 373, 369, 365, 361, 357, 353, 349), (397, 398, 400, 399), (399, 400, 402, 401), (401, 402, 404, 403), (403, 404, 406, 405), (405, 406, 408, 407), (407, 408, 410, 409), (409, 410, 412, 411), (411, 412, 414, 413), (413, 414, 416, 415), (415, 416, 418, 417), (417, 418, 420, 419), (419, 420, 422, 421), (426, 425, 467, 468), (421, 422, 424, 423), (423, 424, 398, 397), (397, 399, 401, 403, 405, 407, 409, 411, 413, 415, 417, 419, 421, 423), (447, 448, 536, 533), (438, 426, 468, 480), (400, 398, 454, 453), (398, 424, 466, 454), (408, 406, 457, 458), (437, 438, 480, 479), (436, 437, 479, 478), (416, 414, 461, 462), (435, 436, 478, 477), (424, 422, 465, 466), (406, 404, 456, 457), (434, 435, 477, 476), (433, 434, 476, 475), (414, 412, 460, 461), (447, 446, 502, 503), (439, 441, 515, 509), (448, 449, 539, 536), (425, 426, 512, 510), (449, 450, 542, 539), (442, 443, 521, 518), (450, 451, 545, 542), (443, 444, 524, 521), (451, 452, 548, 545), (444, 445, 527, 524), (445, 446, 530, 527), (441, 442, 518, 515), (446, 447, 533, 530), (455, 453, 467, 469), (460, 459, 473, 474), (465, 464, 478, 479), (458, 457, 471, 472), (463, 462, 476, 477), (456, 455, 469, 470), (461, 460, 474, 475), (453, 454, 468, 467), (466, 465, 479, 480), (459, 458, 472, 473), (464, 463, 477, 478), (457, 456, 470, 471), (462, 461, 475, 476), (454, 466, 480, 468), (418, 416, 462, 463), (425, 427, 469, 467), (410, 408, 458, 459), (427, 428, 470, 469), (428, 429, 471, 470), (402, 400, 453, 455), (420, 418, 463, 464), (429, 430, 472, 471), (412, 410, 459, 460), (430, 431, 473, 472), (431, 432, 474, 473), (404, 402, 455, 456), (422, 420, 464, 465), (432, 433, 475, 474), (427, 425, 510, 516), (452, 440, 513, 548), (428, 427, 516, 519), (429, 428, 519, 522), (430, 429, 522, 525), (431, 430, 525, 528), (432, 431, 528, 531), (433, 432, 531, 534), (434, 433, 534, 537), (435, 434, 537, 540), (436, 435, 540, 543), (437, 436, 543, 546), (438, 437, 546, 549), (426, 438, 549, 512), (482, 494, 604, 555), (439, 440, 496, 495), (448, 447, 503, 504), (441, 439, 495, 497), (449, 448, 504, 505), (442, 441, 497, 498), (450, 449, 505, 506), (443, 442, 498, 499), (451, 450, 506, 507), (444, 443, 499, 500), (452, 451, 507, 508), (445, 444, 500, 501), (440, 452, 508, 496), (446, 445, 501, 502), (482, 481, 495, 496), (481, 483, 497, 495), (483, 484, 498, 497), (484, 485, 499, 498), (485, 486, 500, 499), (486, 487, 501, 500), (487, 488, 502, 501), (488, 489, 503, 502), (489, 490, 504, 503), (490, 491, 505, 504), (491, 492, 506, 505), (492, 493, 507, 506), (493, 494, 508, 507), (494, 482, 496, 508), (483, 481, 552, 560), (491, 490, 588, 592), (481, 482, 555, 552), (492, 491, 592, 596), (485, 484, 564, 568), (493, 492, 596, 600), (486, 485, 568, 572), (494, 493, 600, 604), (487, 486, 572, 576), (488, 487, 576, 580), (484, 483, 560, 564), (489, 488, 580, 584), (490, 489, 584, 588), (510, 512, 514, 511), (511, 514, 513, 509), (516, 510, 511, 517), (517, 511, 509, 515), (519, 516, 517, 520), (520, 517, 515, 518), (522, 519, 520, 523), (523, 520, 518, 521), (525, 522, 523, 526), (526, 523, 521, 524), (528, 525, 526, 529), (529, 526, 524, 527), (531, 528, 529, 532), (532, 529, 527, 530), (534, 531, 532, 535), (535, 532, 530, 533), (537, 534, 535, 538), (538, 535, 533, 536), (540, 537, 538, 541), (541, 538, 536, 539), (543, 540, 541, 544), (544, 541, 539, 542), (546, 543, 544, 547), (547, 544, 542, 545), (549, 546, 547, 550), (550, 547, 545, 548), (512, 549, 550, 514), (514, 550, 548, 513), (440, 439, 509, 513), (552, 555, 557, 554), (554, 557, 558, 553), (553, 558, 556, 551), (560, 552, 554, 562), (562, 554, 553, 561), (561, 553, 551, 559), (564, 560, 562, 566), (566, 562, 561, 565), (565, 561, 559, 563), (568, 564, 566, 570), (570, 566, 565, 569), (569, 565, 563, 567), (572, 568, 570, 574), (574, 570, 569, 573), (573, 569, 567, 571), (576, 572, 574, 578), (578, 574, 573, 577), (577, 573, 571, 575), (580, 576, 578, 582), (582, 578, 577, 581), (581, 577, 575, 579), (584, 580, 582, 586), (586, 582, 581, 585), (585, 581, 579, 583), (588, 584, 586, 590), (590, 586, 585, 589), (589, 585, 583, 587), (592, 588, 590, 594), (594, 590, 589, 593), (593, 589, 587, 591), (596, 592, 594, 598), (598, 594, 593, 597), (597, 593, 591, 595), (600, 596, 598, 602), (602, 598, 597, 601), (601, 597, 595, 599), (604, 600, 602, 606), (606, 602, 601, 605), (605, 601, 599, 603), (555, 604, 606, 557), (557, 606, 605, 558), (558, 605, 603, 556), (551, 556, 603, 599, 595, 591, 587, 583, 579, 575, 571, 567, 563, 559), (608, 607, 610, 609), (611, 608, 609, 612), (613, 611, 612, 614), (615, 613, 614, 616), (617, 615, 616, 618), (619, 617, 618, 620), (621, 619, 620, 622), (623, 621, 622, 624), (625, 623, 624, 626), (627, 625, 626, 628), (629, 627, 628, 630), (631, 629, 630, 632), (633, 631, 632, 634), (635, 633, 634, 636), (637, 635, 636, 638), (639, 637, 638, 640), (607, 639, 640, 610), (614, 612, 683, 680), (624, 622, 668, 665), (634, 632, 653, 650), (687, 689, 642, 645, 648, 651, 654, 657, 660, 663, 666, 669, 672, 675, 678, 681, 684), (609, 610, 690, 686), (620, 618, 674, 671), (630, 628, 659, 656), (616, 614, 680, 677), (626, 624, 665, 662), (636, 634, 650, 647), (612, 609, 686, 683), (622, 620, 671, 668), (632, 630, 656, 653), (618, 616, 677, 674), (628, 626, 662, 659), (638, 636, 647, 644), (642, 689, 691, 643), (643, 691, 690, 641), (645, 642, 643, 646), (646, 643, 641, 644), (648, 645, 646, 649), (649, 646, 644, 647), (651, 648, 649, 652), (652, 649, 647, 650), (654, 651, 652, 655), (655, 652, 650, 653), (657, 654, 655, 658), (658, 655, 653, 656), (660, 657, 658, 661), (661, 658, 656, 659), (663, 660, 661, 664), (664, 661, 659, 662), (666, 663, 664, 667), (667, 664, 662, 665), (669, 666, 667, 670), (670, 667, 665, 668), (672, 669, 670, 673), (673, 670, 668, 671), (675, 672, 673, 676), (676, 673, 671, 674), (678, 675, 676, 679), (679, 676, 674, 677), (681, 678, 679, 682), (682, 679, 677, 680), (684, 681, 682, 685), (685, 682, 680, 683), (687, 684, 685, 688), (688, 685, 683, 686), (689, 687, 688, 691), (691, 688, 686, 690), (610, 640, 641, 690)])
me_cylinder.polygons.foreach_set('material_index', [1, 1, 1, 1, 1, 1, 1, 1, 1, 1, 1, 1, 1, 1, 1, 1, 0, 1, 1, 2, 2, 2, 0, 2, 2, 2, 1, 2, 2, 2, 1, 2, 2, 2, 1, 2, 2, 2, 1, 2, 2, 2, 1, 2, 2, 2, 1, 2, 2, 2, 1, 2, 2, 2, 1, 2, 2, 2, 1, 2, 2, 2, 1, 2, 2, 2, 1, 2, 2, 2, 1, 2, 2, 2, 1, 2, 2, 2, 1, 2, 2, 2, 1, 2, 2, 2, 1, 1, 0, 1, 1, 0, 0, 1, 1, 0, 0, 1, 1, 0, 0, 1, 1, 0, 1, 1, 1, 1, 1, 1, 1, 1, 1, 1, 1, 1, 1, 1, 1, 1, 1, 1, 0, 0, 1, 0, 0, 1, 1, 1, 0, 0, 1, 0, 0, 1, 1, 0, 0, 0, 0, 0, 0, 0, 0, 0, 0, 0, 0, 0, 0, 0, 0, 0, 0, 1, 1, 1, 1, 1, 1, 1, 1, 1, 1, 1, 1, 1, 1, 1, 1, 1, 1, 1, 1, 1, 1, 1, 1, 1, 1, 1, 1, 1, 1, 1, 1, 1, 1, 0, 0, 0, 0, 0, 0, 0, 0, 0, 0, 0, 0, 1, 0, 0, 0, 0, 1, 1, 1, 1, 1, 1, 1, 1, 1, 1, 1, 1, 1, 1, 0, 0, 0, 0, 0, 0, 0, 0, 0, 0, 0, 0, 1, 1, 1, 1, 1, 1, 1, 1, 1, 1, 1, 1, 1, 1, 1, 1, 1, 1, 1, 1, 1, 1, 1, 1, 1, 1, 1, 1, 0, 0, 0, 0, 0, 0, 0, 0, 0, 0, 0, 0, 0, 0, 0, 1, 1, 1, 1, 1, 1, 1, 1, 1, 1, 1, 1, 1, 1, 1, 1, 1, 1, 1, 1, 1, 1, 1, 1, 1, 1, 1, 0, 0, 0, 0, 0, 0, 0, 0, 0, 0, 0, 0, 0, 0, 0, 0, 0, 0, 0, 0, 0, 0, 0, 0, 0, 0, 0, 0, 0, 0, 0, 0, 0, 0, 0, 0, 0, 0, 0, 0, 0, 0, 0, 0, 0, 0, 0, 0, 0, 0, 0, 0, 0, 0, 0, 0, 0, 0, 0, 0, 0, 0, 0, 0, 0, 0, 0, 0, 0, 0, 0, 0, 0, 0, 0, 0, 0, 0, 0, 0, 0, 0, 0, 0, 0, 0, 0, 0, 0, 0, 0, 0, 0, 0, 0, 0, 0, 1, 0, 0, 0, 0, 1, 1, 1, 1, 1, 1, 1, 1, 1, 1, 1, 1, 1, 1, 0, 0, 0, 0, 0, 0, 0, 0, 0, 0, 0, 0, 1, 1, 1, 1, 1, 1, 1, 1, 1, 1, 1, 1, 1, 1, 1, 1, 1, 1, 1, 1, 1, 1, 1, 1, 1, 1, 1, 1, 0, 0, 0, 0, 0, 0, 0, 0, 0, 0, 0, 0, 0, 0, 0, 1, 1, 1, 1, 1, 1, 1, 1, 1, 1, 1, 1, 1, 1, 1, 1, 1, 1, 1, 1, 1, 1, 1, 1, 1, 1, 1, 0, 0, 0, 0, 0, 0, 0, 0, 0, 0, 0, 0, 0, 0, 0, 0, 0, 0, 0, 0, 0, 0, 0, 0, 0, 0, 0, 0, 0, 0, 0, 0, 0, 0, 0, 0, 0, 0, 0, 0, 0, 0, 0, 0, 0, 0, 0, 0, 0, 0, 0, 0, 0, 0, 0, 0, 0, 0, 0, 0, 0, 0, 0, 0, 0, 0, 0, 0, 0, 0, 0, 0, 0, 0, 0, 0, 0, 0, 0, 0, 0, 0, 0, 0, 0, 1, 1, 1, 1, 1, 1, 1, 1, 1, 1, 1, 1, 1, 1, 1, 1, 1, 0, 0, 0, 0, 0, 0, 0, 0, 0, 0, 0, 0, 0, 0, 0, 0, 0, 0, 0, 0, 0, 0, 0, 0, 0, 0, 0, 0, 0, 0, 0, 0, 0, 0, 0, 0, 0, 0, 0, 0, 0, 0, 0, 0, 0, 0, 0, 0, 0, 0, 0])
_uv = me_cylinder.uv_layers.new(name='UVMap')
_uv.uv.foreach_set('vector', [0.5882, 0.9064, 0.5294, 0.9064, 0.5294, 0.9064, 0.5882, 0.9064, 0.7647, 0.8738, 0.8235, 0.8738, 0.8235, 0.8738, 0.7647, 0.8738, 0.7647, 0.9064, 0.7059, 0.9064, 0.7059, 0.9064, 0.7647, 0.9064, 0.9412, 0.9064, 0.8824, 0.9064, 0.8824, 0.9064, 0.9412, 0.9064, 0.05882, 0.9064, 5.215e-08, 0.9064, 5.215e-08, 0.9064, 0.05882, 0.9064, 0.8824, 0.8738, 0.9412, 0.8738, 0.9412, 0.8738, 0.8824, 0.8738, 0.7059, 0.8738, 0.7647, 0.8738, 0.7647, 0.8738, 0.7059, 0.8738, 0.6471, 0.8738, 0.7059, 0.8738, 0.7059, 0.8738, 0.6471, 0.8738, 0.5882, 0.8738, 0.6471, 0.8738, 0.6471, 0.8738, 0.5882, 0.8738, 0.1765, 0.9064, 0.1176, 0.9064, 0.1176, 0.9064, 0.1765, 0.9064, 0.5294, 0.8738, 0.5882, 0.8738, 0.5882, 0.8738, 0.5294, 0.8738, 0.3529, 0.9064, 0.2941, 0.9064, 0.2941, 0.9064, 0.3529, 0.9064, 0.5294, 0.9064, 0.4706, 0.9064, 0.4706, 0.9064, 0.5294, 0.9064, 0.7059, 0.9064, 0.6471, 0.9064, 0.6471, 0.9064, 0.7059, 0.9064, 0.8824, 0.9064, 0.8235, 0.9064, 0.8235, 0.9064, 0.8824, 0.9064, 0.4706, 0.8738, 0.5294, 0.8738, 0.5294, 0.8738, 0.4706, 0.8738, 1.0, 0.5, 0.9412, 0.5, 0.8824, 0.5, 0.8235, 0.5, 0.7647, 0.5, 0.7059, 0.5, 0.6471, 0.5, 0.5882, 0.5, 0.5294, 0.5, 0.4706, 0.5, 0.4118, 0.5, 0.3529, 0.5, 0.2941, 0.5, 0.2353, 0.5, 0.1765, 0.5, 0.1176, 0.5, 0.05882, 0.5, 0.4118, 0.8738, 0.4706, 0.8738, 0.4706, 0.8738, 0.4118, 0.8738, 0.8235, 0.5, 0.7647, 0.5, 0.7647, 0.5, 0.8235, 0.5, 0.9412, 0.9064, 1.0, 0.9064, 0.9984, 0.9422, 0.9428, 0.9422, 0.9428, 0.9422, 0.9984, 0.9422, 0.9939, 1.0, 0.9473, 1.0, 0.3276, 0.4755, 0.2591, 0.4883, 0.25, 0.3842, 0.2985, 0.3752, 0.2252, 0.314, 0.2037, 0.3008, 0.2037, 0.3008, 0.2252, 0.314, 0.8824, 0.9064, 0.9412, 0.9064, 0.9396, 0.9422, 0.884, 0.9422, 0.884, 0.9422, 0.9396, 0.9422, 0.935, 1.0, 0.8885, 1.0, 0.4038, 0.4322, 0.3445, 0.4689, 0.2985, 0.3752, 0.3404, 0.3492, 0.3791, 0.2133, 0.3837, 0.2624, 0.3837, 0.2624, 0.3791, 0.2133, 0.8235, 0.9064, 0.8824, 0.9064, 0.8808, 0.9422, 0.8251, 0.9422, 0.8251, 0.9422, 0.8808, 0.9422, 0.8762, 1.0, 0.8297, 1.0, 0.4593, 0.3643, 0.4172, 0.42, 0.3404, 0.3492, 0.3702, 0.3098, 0.2985, 0.3752, 0.25, 0.3842, 0.25, 0.3842, 0.2985, 0.3752, 0.7647, 0.9064, 0.8235, 0.9064, 0.8219, 0.9422, 0.7663, 0.9422, 0.7663, 0.9422, 0.8219, 0.9422, 0.8174, 1.0, 0.7709, 1.0, 0.4865, 0.281, 0.4674, 0.3481, 0.3702, 0.3098, 0.3837, 0.2624, 0.1298, 0.3098, 0.1163, 0.2624, 0.1163, 0.2624, 0.1298, 0.3098, 0.7059, 0.9064, 0.7647, 0.9064, 0.7631, 0.9422, 0.7075, 0.9422, 0.7075, 0.9422, 0.7631, 0.9422, 0.7586, 1.0, 0.712, 1.0, 0.4817, 0.1935, 0.4881, 0.263, 0.3837, 0.2624, 0.3791, 0.2133, 0.2253, 0.118, 0.2747, 0.118, 0.2747, 0.118, 0.2253, 0.118, 0.6471, 0.9064, 0.7059, 0.9064, 0.7043, 0.9422, 0.6487, 0.9422, 0.6487, 0.9422, 0.7043, 0.9422, 0.6997, 1.0, 0.6532, 1.0, 0.4456, 0.1136, 0.4767, 0.1761, 0.3791, 0.2133, 0.3571, 0.1691, 0.3837, 0.2624, 0.3702, 0.3098, 0.3702, 0.3098, 0.3837, 0.2624, 0.5882, 0.9064, 0.6471, 0.9064, 0.6455, 0.9422, 0.5898, 0.9422, 0.5898, 0.9422, 0.6455, 0.9422, 0.6409, 1.0, 0.5944, 1.0, 0.3832, 0.05216, 0.4347, 0.09916, 0.3571, 0.1691, 0.3207, 0.1359, 0.1163, 0.2624, 0.1209, 0.2133, 0.1209, 0.2133, 0.1163, 0.2624, 0.5294, 0.9064, 0.5882, 0.9064, 0.5866, 0.9422, 0.531, 0.9422, 0.531, 0.9422, 0.5866, 0.9422, 0.5821, 1.0, 0.5356, 1.0, 0.3027, 0.01742, 0.3677, 0.04262, 0.3207, 0.1359, 0.2747, 0.118, 0.2747, 0.118, 0.3207, 0.1359, 0.3207, 0.1359, 0.2747, 0.118, 0.4706, 0.9064, 0.5294, 0.9064, 0.5278, 0.9422, 0.4722, 0.9422, 0.4722, 0.9422, 0.5278, 0.9422, 0.5233, 1.0, 0.4767, 1.0, 0.2151, 0.01409, 0.2849, 0.01409, 0.2747, 0.118, 0.2253, 0.118, 0.3702, 0.3098, 0.3404, 0.3492, 0.3404, 0.3492, 0.3702, 0.3098, 0.4118, 0.9064, 0.4706, 0.9064, 0.469, 0.9422, 0.4134, 0.9422, 0.4134, 0.9422, 0.469, 0.9422, 0.4644, 1.0, 0.4179, 1.0, 0.1323, 0.04262, 0.1973, 0.01742, 0.2253, 0.118, 0.1793, 0.1359, 0.1209, 0.2133, 0.1429, 0.1691, 0.1429, 0.1691, 0.1209, 0.2133, 0.3529, 0.9064, 0.4118, 0.9064, 0.4102, 0.9422, 0.3545, 0.9422, 0.3545, 0.9422, 0.4102, 0.9422, 0.4056, 1.0, 0.3591, 1.0, 0.06529, 0.09916, 0.1168, 0.05216, 0.1793, 0.1359, 0.1429, 0.1691, 0.3207, 0.1359, 0.3571, 0.1691, 0.3571, 0.1691, 0.3207, 0.1359, 0.2941, 0.9064, 0.3529, 0.9064, 0.3513, 0.9422, 0.2957, 0.9422, 0.2957, 0.9422, 0.3513, 0.9422, 0.3468, 1.0, 0.3003, 1.0, 0.02327, 0.1761, 0.05437, 0.1136, 0.1429, 0.1691, 0.1209, 0.2133, 0.2015, 0.3752, 0.1596, 0.3492, 0.1596, 0.3492, 0.2015, 0.3752, 0.2353, 0.9064, 0.2941, 0.9064, 0.2925, 0.9422, 0.2369, 0.9422, 0.2369, 0.9422, 0.2925, 0.9422, 0.288, 1.0, 0.2414, 1.0, 0.01187, 0.263, 0.01831, 0.1935, 0.1209, 0.2133, 0.1163, 0.2624, 0.3404, 0.3492, 0.2985, 0.3752, 0.2985, 0.3752, 0.3404, 0.3492, 0.1765, 0.9064, 0.2353, 0.9064, 0.2337, 0.9422, 0.1781, 0.9422, 0.1781, 0.9422, 0.2337, 0.9422, 0.2291, 1.0, 0.1826, 1.0, 0.03264, 0.3481, 0.01355, 0.281, 0.1163, 0.2624, 0.1298, 0.3098, 0.1429, 0.1691, 0.1793, 0.1359, 0.1793, 0.1359, 0.1429, 0.1691, 0.1176, 0.9064, 0.1765, 0.9064, 0.1749, 0.9422, 0.1192, 0.9422, 0.1192, 0.9422, 0.1749, 0.9422, 0.1703, 1.0, 0.1238, 1.0, 0.08276, 0.42, 0.04072, 0.3643, 0.1298, 0.3098, 0.1596, 0.3492, 0.3571, 0.1691, 0.3791, 0.2133, 0.3791, 0.2133, 0.3571, 0.1691, 0.05882, 0.9064, 0.1176, 0.9064, 0.116, 0.9422, 0.06042, 0.9422, 0.06042, 0.9422, 0.116, 0.9422, 0.1115, 1.0, 0.06497, 1.0, 0.1555, 0.4689, 0.09615, 0.4322, 0.1596, 0.3492, 0.2015, 0.3752, 0.25, 0.3842, 0.2015, 0.3752, 0.2015, 0.3752, 0.25, 0.3842, 5.215e-08, 0.9064, 0.05882, 0.9064, 0.05723, 0.9422, 0.001598, 0.9422, 0.001598, 0.9422, 0.05723, 0.9422, 0.05267, 1.0, 0.006149, 1.0, 0.2409, 0.4883, 0.1724, 0.4755, 0.2015, 0.3752, 0.25, 0.3842, 0.1596, 0.3492, 0.1298, 0.3098, 0.1298, 0.3098, 0.1596, 0.3492, 0.1793, 0.1359, 0.2253, 0.118, 0.2253, 0.118, 0.1793, 0.1359, 0.4706, 0.5, 0.5294, 0.5, 0.5294, 0.5, 0.4706, 0.5, 0.05882, 0.5, 5.215e-08, 0.5, 5.215e-08, 0.5, 0.05882, 0.5, 0.5882, 0.5, 0.5294, 0.5, 0.5294, 0.5, 0.5882, 0.5, 0.4118, 0.5, 0.4706, 0.5, 0.4706, 0.5, 0.4118, 0.5, 0.9412, 0.5, 1.0, 0.5, 1.0, 0.5, 0.9412, 0.5, 0.3529, 0.5, 0.2941, 0.5, 0.2941, 0.5, 0.3529, 0.5, 0.8824, 0.5, 0.8235, 0.5, 0.8235, 0.5, 0.8824, 0.5, 0.8824, 0.5, 0.9412, 0.5, 0.9412, 0.5, 0.8824, 0.5, 0.3529, 0.5, 0.4118, 0.5, 0.4118, 0.5, 0.3529, 0.5, 0.1176, 0.5, 0.05882, 0.5, 0.05882, 0.5, 0.1176, 0.5, 0.6471, 0.5, 0.5882, 0.5, 0.5882, 0.5, 0.6471, 0.5, 0.2941, 0.5, 0.3529, 0.5, 0.3529, 0.5, 0.2941, 0.5, 0.8235, 0.5, 0.8824, 0.5, 0.8824, 0.5, 0.8235, 0.5, 0.4118, 0.5, 0.3529, 0.5, 0.3529, 0.5, 0.4118, 0.5, 0.9412, 0.5, 0.8824, 0.5, 0.8824, 0.5, 0.9412, 0.5, 0.7647, 0.5, 0.8235, 0.5, 0.8235, 0.5, 0.7647, 0.5, 0.4706, 0.5, 0.4118, 0.5, 0.4118, 0.5, 0.4706, 0.5, 0.1765, 0.5, 0.1176, 0.5, 0.1176, 0.5, 0.1765, 0.5, 0.8824, 0.5, 0.8235, 0.5, 0.8235, 0.5, 0.8824, 0.5, 0.5882, 0.5, 0.5294, 0.5, 0.5294, 0.5, 0.5882, 0.5, 1.0, 0.5, 0.9412, 0.5, 0.9412, 0.5, 1.0, 0.5, 0.2941, 0.5, 0.2353, 0.5, 0.2353, 0.5, 0.2941, 0.5, 0.7059, 0.5, 0.6471, 0.5, 0.6471, 0.5, 0.7059, 0.5, 0.4118, 0.5, 0.3529, 0.5, 0.3529, 0.5, 0.4118, 0.5, 0.1176, 0.5, 0.05882, 0.5, 0.05882, 0.5, 0.1176, 0.5, 0.8235, 0.5, 0.7647, 0.5, 0.7647, 0.5, 0.8235, 0.5, 0.5294, 0.5, 0.4706, 0.5, 0.4706, 0.5, 0.5294, 0.5, 0.2353, 0.5, 0.1765, 0.5, 0.1765, 0.5, 0.2353, 0.5, 0.9412, 0.5, 0.8824, 0.5, 0.8824, 0.5, 0.9412, 0.5, 0.6471, 0.5, 0.5882, 0.5, 0.5882, 0.5, 0.6471, 0.5, 0.3529, 0.5, 0.2941, 0.5, 0.2941, 0.5, 0.3529, 0.5, 0.05882, 0.5, 5.215e-08, 0.5, 5.215e-08, 0.5, 0.05882, 0.5, 0.7647, 0.5, 0.7059, 0.5, 0.7059, 0.5, 0.7647, 0.5, 0.2941, 0.5, 0.2353, 0.5, 0.2353, 0.5, 0.2941, 0.5, 1.0, 0.5, 0.05882, 0.5, 0.05882, 0.5, 1.0, 0.5, 0.5294, 0.5, 0.5882, 0.5, 0.5882, 0.5, 0.5294, 0.5, 0.5294, 0.5, 0.4706, 0.5, 0.4706, 0.5, 0.5294, 0.5, 0.5882, 0.5, 0.6471, 0.5, 0.6471, 0.5, 0.5882, 0.5, 0.05882, 0.5, 0.1176, 0.5, 0.1176, 0.5, 0.05882, 0.5, 0.7647, 0.5, 0.7059, 0.5, 0.7059, 0.5, 0.7647, 0.5, 0.2353, 0.5, 0.1765, 0.5, 0.1765, 0.5, 0.2353, 0.5, 1.0, 0.5, 0.9412, 0.5, 0.9412, 0.5, 1.0, 0.5, 0.1176, 0.5, 0.1765, 0.5, 0.1765, 0.5, 0.1176, 0.5, 0.6471, 0.5, 0.7059, 0.5, 0.7059, 0.5, 0.6471, 0.5, 0.4706, 0.5, 0.4118, 0.5, 0.4118, 0.5, 0.4706, 0.5, 0.7059, 0.5, 0.7647, 0.5, 0.7647, 0.5, 0.7059, 0.5, 0.1765, 0.5, 0.2353, 0.5, 0.2353, 0.5, 0.1765, 0.5, 0.7059, 0.5, 0.6471, 0.5, 0.6471, 0.5, 0.7059, 0.5, 0.1765, 0.5, 0.1176, 0.5, 0.1176, 0.5, 0.1765, 0.5, 0.2353, 0.5, 0.2941, 0.5, 0.2941, 0.5, 0.2353, 0.5, 0.9412, 0.5, 0.9412, 0.8738, 0.8824, 0.8738, 0.8824, 0.5, 1.0, 0.5, 1.0, 0.8738, 0.9412, 0.8738, 0.9412, 0.5, 0.1176, 0.5, 0.1176, 0.8738, 0.05882, 0.8738, 0.05882, 0.5, 0.1765, 0.5, 0.1765, 0.8738, 0.1176, 0.8738, 0.1176, 0.5, 0.2353, 0.5, 0.2353, 0.8738, 0.1765, 0.8738, 0.1765, 0.5, 0.2941, 0.5, 0.2941, 0.8738, 0.2353, 0.8738, 0.2353, 0.5, 0.3529, 0.5, 0.3529, 0.8738, 0.2941, 0.8738, 0.2941, 0.5, 0.4118, 0.5, 0.4118, 0.8738, 0.3529, 0.8738, 0.3529, 0.5, 0.4706, 0.5, 0.4706, 0.8738, 0.4118, 0.8738, 0.4118, 0.5, 0.5294, 0.5, 0.5294, 0.8738, 0.4706, 0.8738, 0.4706, 0.5, 0.5882, 0.5, 0.5882, 0.8738, 0.5294, 0.8738, 0.5294, 0.5, 0.6471, 0.5, 0.6471, 0.8738, 0.5882, 0.8738, 0.5882, 0.5, 0.7059, 0.5, 0.7059, 0.8738, 0.6471, 0.8738, 0.6471, 0.5, 0.7647, 0.5, 0.7647, 0.8738, 0.7059, 0.8738, 0.7059, 0.5, 0.8235, 0.5, 0.8235, 0.8738, 0.7647, 0.8738, 0.7647, 0.5, 0.8824, 0.5, 0.8824, 0.8738, 0.8235, 0.8738, 0.8235, 0.5, 0.05882, 0.5, 0.05882, 0.8738, 5.215e-08, 0.8738, 5.215e-08, 0.5, 0.05882, 0.8738, 0.05882, 0.9064, 5.215e-08, 0.9064, 5.215e-08, 0.8738, 0.8824, 0.8738, 0.8824, 0.9064, 0.8235, 0.9064, 0.8235, 0.8738, 0.8235, 0.8738, 0.8235, 0.9064, 0.7647, 0.9064, 0.7647, 0.8738, 0.7647, 0.8738, 0.7647, 0.9064, 0.7059, 0.9064, 0.7059, 0.8738, 0.7059, 0.8738, 0.7059, 0.9064, 0.6471, 0.9064, 0.6471, 0.8738, 0.6471, 0.8738, 0.6471, 0.9064, 0.5882, 0.9064, 0.5882, 0.8738, 0.5882, 0.8738, 0.5882, 0.9064, 0.5294, 0.9064, 0.5294, 0.8738, 0.5294, 0.8738, 0.5294, 0.9064, 0.4706, 0.9064, 0.4706, 0.8738, 0.4706, 0.8738, 0.4706, 0.9064, 0.4118, 0.9064, 0.4118, 0.8738, 0.4118, 0.8738, 0.4118, 0.9064, 0.3529, 0.9064, 0.3529, 0.8738, 0.3529, 0.8738, 0.3529, 0.9064, 0.2941, 0.9064, 0.2941, 0.8738, 0.2941, 0.8738, 0.2941, 0.9064, 0.2353, 0.9064, 0.2353, 0.8738, 0.2353, 0.8738, 0.2353, 0.9064, 0.1765, 0.9064, 0.1765, 0.8738, 0.1765, 0.8738, 0.1765, 0.9064, 0.1176, 0.9064, 0.1176, 0.8738, 0.1176, 0.8738, 0.1176, 0.9064, 0.05882, 0.9064, 0.05882, 0.8738, 1.0, 0.8738, 1.0, 0.9064, 0.9412, 0.9064, 0.9412, 0.8738, 0.9412, 0.8738, 0.9412, 0.9064, 0.8824, 0.9064, 0.8824, 0.8738, 1.0, 0.9064, 0.9412, 0.9064, 0.9412, 0.9064, 1.0, 0.9064, 0.4118, 0.9064, 0.3529, 0.9064, 0.3529, 0.9064, 0.4118, 0.9064, 0.9412, 0.8738, 1.0, 0.8738, 1.0, 0.8738, 0.9412, 0.8738, 0.2353, 0.9064, 0.1765, 0.9064, 0.1765, 0.9064, 0.2353, 0.9064, 0.8235, 0.8738, 0.8824, 0.8738, 0.8824, 0.8738, 0.8235, 0.8738, 0.05882, 0.8738, 0.1176, 0.8738, 0.1176, 0.8738, 0.05882, 0.8738, 5.215e-08, 0.8738, 0.05882, 0.8738, 0.05882, 0.8738, 5.215e-08, 0.8738, 0.1176, 0.8738, 0.1765, 0.8738, 0.1765, 0.8738, 0.1176, 0.8738, 0.1765, 0.8738, 0.2353, 0.8738, 0.2353, 0.8738, 0.1765, 0.8738, 0.8235, 0.9064, 0.7647, 0.9064, 0.7647, 0.9064, 0.8235, 0.9064, 0.2353, 0.8738, 0.2941, 0.8738, 0.2941, 0.8738, 0.2353, 0.8738, 0.6471, 0.9064, 0.5882, 0.9064, 0.5882, 0.9064, 0.6471, 0.9064, 0.4706, 0.9064, 0.4118, 0.9064, 0.4118, 0.9064, 0.4706, 0.9064, 0.2941, 0.9064, 0.2353, 0.9064, 0.2353, 0.9064, 0.2941, 0.9064, 0.1176, 0.9064, 0.05882, 0.9064, 0.05882, 0.9064, 0.1176, 0.9064, 0.2941, 0.8738, 0.3529, 0.8738, 0.3529, 0.8738, 0.2941, 0.8738, 0.3529, 0.8738, 0.4118, 0.8738, 0.4118, 0.8738, 0.3529, 0.8738, 1.0, 0.5, 1.0, 1.0, 0.9286, 1.0, 0.9286, 0.5, 0.9286, 0.5, 0.9286, 1.0, 0.8571, 1.0, 0.8571, 0.5, 0.8571, 0.5, 0.8571, 1.0, 0.7857, 1.0, 0.7857, 0.5, 0.7857, 0.5, 0.7857, 1.0, 0.7143, 1.0, 0.7143, 0.5, 0.7143, 0.5, 0.7143, 1.0, 0.6429, 1.0, 0.6429, 0.5, 0.6429, 0.5, 0.6429, 1.0, 0.5714, 1.0, 0.5714, 0.5, 0.5714, 0.5, 0.5714, 1.0, 0.5, 1.0, 0.5, 0.5, 0.5, 0.5, 0.5, 1.0, 0.4286, 1.0, 0.4286, 0.5, 0.4286, 0.5, 0.4286, 1.0, 0.3571, 1.0, 0.3571, 0.5, 0.3571, 0.5, 0.3571, 1.0, 0.2857, 1.0, 0.2857, 0.5, 0.2857, 0.5, 0.2857, 1.0, 0.2143, 1.0, 0.2143, 0.5, 0.2143, 0.5, 0.2143, 1.0, 0.1429, 1.0, 0.1429, 0.5, 1.0, 1.0, 0.9286, 1.0, 0.9286, 1.0, 1.0, 1.0, 0.1429, 0.5, 0.1429, 1.0, 0.07143, 1.0, 0.07143, 0.5, 0.07143, 0.5, 0.07143, 1.0, -1.341e-07, 1.0, -1.341e-07, 0.5, 0.75, 0.49, 0.8541, 0.4662, 0.9376, 0.3996, 0.984, 0.3034, 0.984, 0.1966, 0.9376, 0.1004, 0.8541, 0.03377, 0.75, 0.01, 0.6459, 0.03377, 0.5624, 0.1004, 0.516, 0.1966, 0.516, 0.3034, 0.5624, 0.3996, 0.6459, 0.4662, 0.1933, 0.1323, 0.1479, 0.1686, 0.07961, 0.1141, 0.1554, 0.05365, 0.07143, 1.0, -1.341e-07, 1.0, -1.341e-07, 1.0, 0.07143, 1.0, 0.9286, 1.0, 1.0, 1.0, 1.0, 1.0, 0.9286, 1.0, -1.341e-07, 1.0, 0.07143, 1.0, 0.07143, 1.0, -1.341e-07, 1.0, 0.6429, 1.0, 0.7143, 1.0, 0.7143, 1.0, 0.6429, 1.0, 0.1429, 1.0, 0.07143, 1.0, 0.07143, 1.0, 0.1429, 1.0, 0.2143, 1.0, 0.1429, 1.0, 0.1429, 1.0, 0.2143, 1.0, 0.3571, 1.0, 0.4286, 1.0, 0.4286, 1.0, 0.3571, 1.0, 0.2857, 1.0, 0.2143, 1.0, 0.2143, 1.0, 0.2857, 1.0, 0.07143, 1.0, 0.1429, 1.0, 0.1429, 1.0, 0.07143, 1.0, 0.7143, 1.0, 0.7857, 1.0, 0.7857, 1.0, 0.7143, 1.0, 0.3571, 1.0, 0.2857, 1.0, 0.2857, 1.0, 0.3571, 1.0, 0.4286, 1.0, 0.3571, 1.0, 0.3571, 1.0, 0.4286, 1.0, 0.4286, 1.0, 0.5, 1.0, 0.5, 1.0, 0.4286, 1.0, 0.1933, 0.1323, 0.25, 0.1194, 0.25, 0.1194, 0.1933, 0.1323, 0.3067, 0.3677, 0.3521, 0.3314, 0.4204, 0.3859, 0.3446, 0.4464, 0.1479, 0.1686, 0.1227, 0.2209, 0.03753, 0.2015, 0.07961, 0.1141, 0.9286, 1.0, 1.0, 1.0, 1.0, 1.0, 0.9286, 1.0, 0.1227, 0.2209, 0.1227, 0.2791, 0.03753, 0.2985, 0.03753, 0.2015, 0.3773, 0.2791, 0.3773, 0.2209, 0.4625, 0.2015, 0.4625, 0.2985, 0.1227, 0.2791, 0.1479, 0.3314, 0.07961, 0.3859, 0.03753, 0.2985, 0.3773, 0.2209, 0.3521, 0.1686, 0.4204, 0.1141, 0.4625, 0.2015, 0.1479, 0.3314, 0.1933, 0.3677, 0.1554, 0.4464, 0.07961, 0.3859, 0.3521, 0.1686, 0.3067, 0.1323, 0.3446, 0.05365, 0.4204, 0.1141, 0.3067, 0.1323, 0.25, 0.1194, 0.25, 0.03207, 0.3446, 0.05365, 0.3521, 0.3314, 0.3773, 0.2791, 0.4625, 0.2985, 0.4204, 0.3859, 0.25, 0.1194, 0.1933, 0.1323, 0.1554, 0.05365, 0.25, 0.03207, 0.8571, 1.0, 0.9286, 1.0, 0.9286, 1.0, 0.8571, 1.0, 0.5, 1.0, 0.5714, 1.0, 0.5714, 1.0, 0.5, 1.0, 0.1429, 1.0, 0.2143, 1.0, 0.2143, 1.0, 0.1429, 1.0, 0.6429, 1.0, 0.7143, 1.0, 0.7143, 1.0, 0.6429, 1.0, 0.2857, 1.0, 0.3571, 1.0, 0.3571, 1.0, 0.2857, 1.0, 0.7857, 1.0, 0.8571, 1.0, 0.8571, 1.0, 0.7857, 1.0, 0.4286, 1.0, 0.5, 1.0, 0.5, 1.0, 0.4286, 1.0, 0.9286, 1.0, 1.0, 1.0, 1.0, 1.0, 0.9286, 1.0, 0.07143, 1.0, 0.1429, 1.0, 0.1429, 1.0, 0.07143, 1.0, 0.5714, 1.0, 0.6429, 1.0, 0.6429, 1.0, 0.5714, 1.0, 0.2143, 1.0, 0.2857, 1.0, 0.2857, 1.0, 0.2143, 1.0, 0.7143, 1.0, 0.7857, 1.0, 0.7857, 1.0, 0.7143, 1.0, 0.3571, 1.0, 0.4286, 1.0, 0.4286, 1.0, 0.3571, 1.0, -1.341e-07, 1.0, 0.07143, 1.0, 0.07143, 1.0, -1.341e-07, 1.0, 0.2857, 1.0, 0.3571, 1.0, 0.3571, 1.0, 0.2857, 1.0, 0.9286, 1.0, 0.8571, 1.0, 0.8571, 1.0, 0.9286, 1.0, 0.5714, 1.0, 0.6429, 1.0, 0.6429, 1.0, 0.5714, 1.0, 0.8571, 1.0, 0.7857, 1.0, 0.7857, 1.0, 0.8571, 1.0, 0.7857, 1.0, 0.7143, 1.0, 0.7143, 1.0, 0.7857, 1.0, 0.8571, 1.0, 0.9286, 1.0, 0.9286, 1.0, 0.8571, 1.0, 0.2143, 1.0, 0.2857, 1.0, 0.2857, 1.0, 0.2143, 1.0, 0.7143, 1.0, 0.6429, 1.0, 0.6429, 1.0, 0.7143, 1.0, 0.5, 1.0, 0.5714, 1.0, 0.5714, 1.0, 0.5, 1.0, 0.6429, 1.0, 0.5714, 1.0, 0.5714, 1.0, 0.6429, 1.0, 0.5714, 1.0, 0.5, 1.0, 0.5, 1.0, 0.5714, 1.0, 0.7857, 1.0, 0.8571, 1.0, 0.8571, 1.0, 0.7857, 1.0, 0.1429, 1.0, 0.2143, 1.0, 0.2143, 1.0, 0.1429, 1.0, 0.5, 1.0, 0.4286, 1.0, 0.4286, 1.0, 0.5, 1.0, 0.8571, 1.0, 0.9286, 1.0, 0.9286, 1.0, 0.8571, 1.0, 0.1933, 0.3677, 0.25, 0.3806, 0.25, 0.4679, 0.1554, 0.4464, 0.7857, 1.0, 0.8571, 1.0, 0.8571, 1.0, 0.7857, 1.0, 0.7143, 1.0, 0.7857, 1.0, 0.7857, 1.0, 0.7143, 1.0, 0.6429, 1.0, 0.7143, 1.0, 0.7143, 1.0, 0.6429, 1.0, 0.5714, 1.0, 0.6429, 1.0, 0.6429, 1.0, 0.5714, 1.0, 0.5, 1.0, 0.5714, 1.0, 0.5714, 1.0, 0.5, 1.0, 0.4286, 1.0, 0.5, 1.0, 0.5, 1.0, 0.4286, 1.0, 0.3571, 1.0, 0.4286, 1.0, 0.4286, 1.0, 0.3571, 1.0, 0.2857, 1.0, 0.3571, 1.0, 0.3571, 1.0, 0.2857, 1.0, 0.2143, 1.0, 0.2857, 1.0, 0.2857, 1.0, 0.2143, 1.0, 0.1429, 1.0, 0.2143, 1.0, 0.2143, 1.0, 0.1429, 1.0, 0.07143, 1.0, 0.1429, 1.0, 0.1429, 1.0, 0.07143, 1.0, -1.341e-07, 1.0, 0.07143, 1.0, 0.07143, 1.0, -1.341e-07, 1.0, 0.25, 0.3195, 0.2199, 0.3126, 0.2199, 0.3126, 0.25, 0.3195, 0.3067, 0.3677, 0.25, 0.3806, 0.25, 0.3806, 0.3067, 0.3677, 0.1479, 0.1686, 0.1933, 0.1323, 0.1933, 0.1323, 0.1479, 0.1686, 0.3521, 0.3314, 0.3067, 0.3677, 0.3067, 0.3677, 0.3521, 0.3314, 0.1227, 0.2209, 0.1479, 0.1686, 0.1479, 0.1686, 0.1227, 0.2209, 0.3773, 0.2791, 0.3521, 0.3314, 0.3521, 0.3314, 0.3773, 0.2791, 0.1227, 0.2791, 0.1227, 0.2209, 0.1227, 0.2209, 0.1227, 0.2791, 0.3773, 0.2209, 0.3773, 0.2791, 0.3773, 0.2791, 0.3773, 0.2209, 0.1479, 0.3314, 0.1227, 0.2791, 0.1227, 0.2791, 0.1479, 0.3314, 0.3521, 0.1686, 0.3773, 0.2209, 0.3773, 0.2209, 0.3521, 0.1686, 0.1933, 0.3677, 0.1479, 0.3314, 0.1479, 0.3314, 0.1933, 0.3677, 0.3067, 0.1323, 0.3521, 0.1686, 0.3521, 0.1686, 0.3067, 0.1323, 0.25, 0.3806, 0.1933, 0.3677, 0.1933, 0.3677, 0.25, 0.3806, 0.25, 0.1194, 0.3067, 0.1323, 0.3067, 0.1323, 0.25, 0.1194, 0.25, 0.3195, 0.2801, 0.3126, 0.3067, 0.3677, 0.25, 0.3806, 0.2801, 0.3126, 0.3043, 0.2933, 0.3521, 0.3314, 0.3067, 0.3677, 0.3043, 0.2933, 0.3177, 0.2655, 0.3773, 0.2791, 0.3521, 0.3314, 0.3177, 0.2655, 0.3177, 0.2345, 0.3773, 0.2209, 0.3773, 0.2791, 0.3177, 0.2345, 0.3043, 0.2067, 0.3521, 0.1686, 0.3773, 0.2209, 0.3043, 0.2067, 0.2801, 0.1874, 0.3067, 0.1323, 0.3521, 0.1686, 0.2801, 0.1874, 0.25, 0.1805, 0.25, 0.1194, 0.3067, 0.1323, 0.25, 0.1805, 0.2199, 0.1874, 0.1933, 0.1323, 0.25, 0.1194, 0.2199, 0.1874, 0.1957, 0.2067, 0.1479, 0.1686, 0.1933, 0.1323, 0.1957, 0.2067, 0.1823, 0.2345, 0.1227, 0.2209, 0.1479, 0.1686, 0.1823, 0.2345, 0.1823, 0.2655, 0.1227, 0.2791, 0.1227, 0.2209, 0.1823, 0.2655, 0.1957, 0.2933, 0.1479, 0.3314, 0.1227, 0.2791, 0.1957, 0.2933, 0.2199, 0.3126, 0.1933, 0.3677, 0.1479, 0.3314, 0.2199, 0.3126, 0.25, 0.3195, 0.25, 0.3806, 0.1933, 0.3677, 0.3043, 0.2933, 0.2801, 0.3126, 0.2801, 0.3126, 0.3043, 0.2933, 0.1823, 0.2345, 0.1957, 0.2067, 0.1957, 0.2067, 0.1823, 0.2345, 0.2801, 0.3126, 0.25, 0.3195, 0.25, 0.3195, 0.2801, 0.3126, 0.1823, 0.2655, 0.1823, 0.2345, 0.1823, 0.2345, 0.1823, 0.2655, 0.3177, 0.2345, 0.3177, 0.2655, 0.3177, 0.2655, 0.3177, 0.2345, 0.1957, 0.2933, 0.1823, 0.2655, 0.1823, 0.2655, 0.1957, 0.2933, 0.3043, 0.2067, 0.3177, 0.2345, 0.3177, 0.2345, 0.3043, 0.2067, 0.2199, 0.3126, 0.1957, 0.2933, 0.1957, 0.2933, 0.2199, 0.3126, 0.2801, 0.1874, 0.3043, 0.2067, 0.3043, 0.2067, 0.2801, 0.1874, 0.25, 0.1805, 0.2801, 0.1874, 0.2801, 0.1874, 0.25, 0.1805, 0.3177, 0.2655, 0.3043, 0.2933, 0.3043, 0.2933, 0.3177, 0.2655, 0.2199, 0.1874, 0.25, 0.1805, 0.25, 0.1805, 0.2199, 0.1874, 0.1957, 0.2067, 0.2199, 0.1874, 0.2199, 0.1874, 0.1957, 0.2067, 0.9286, 1.0, 1.0, 1.0, 0.999, 1.0, 0.9295, 1.0, 0.3527, 0.4666, 0.2514, 0.4897, 0.25, 0.4679, 0.3446, 0.4464, 0.8571, 1.0, 0.9286, 1.0, 0.9276, 1.0, 0.8581, 1.0, 0.4365, 0.4005, 0.3553, 0.4653, 0.3446, 0.4464, 0.4204, 0.3859, 0.7857, 1.0, 0.8571, 1.0, 0.8562, 1.0, 0.7867, 1.0, 0.4834, 0.3047, 0.4383, 0.3983, 0.4204, 0.3859, 0.4625, 0.2985, 0.7143, 1.0, 0.7857, 1.0, 0.7848, 1.0, 0.7152, 1.0, 0.484, 0.198, 0.484, 0.302, 0.4625, 0.2985, 0.4625, 0.2015, 0.6429, 1.0, 0.7143, 1.0, 0.7133, 1.0, 0.6438, 1.0, 0.4383, 0.1017, 0.4834, 0.1953, 0.4625, 0.2015, 0.4204, 0.1141, 0.5714, 1.0, 0.6429, 1.0, 0.6419, 1.0, 0.5724, 1.0, 0.3553, 0.03466, 0.4365, 0.09947, 0.4204, 0.1141, 0.3446, 0.05365, 0.5, 1.0, 0.5714, 1.0, 0.5705, 1.0, 0.501, 1.0, 0.2514, 0.01032, 0.3527, 0.03345, 0.3446, 0.05365, 0.25, 0.03207, 0.4286, 1.0, 0.5, 1.0, 0.499, 1.0, 0.4295, 1.0, 0.1473, 0.03345, 0.2486, 0.01032, 0.25, 0.03207, 0.1554, 0.05365, 0.3571, 1.0, 0.4286, 1.0, 0.4276, 1.0, 0.3581, 1.0, 0.06348, 0.09947, 0.1447, 0.03466, 0.1554, 0.05365, 0.07961, 0.1141, 0.2857, 1.0, 0.3571, 1.0, 0.3562, 1.0, 0.2867, 1.0, 0.01664, 0.1953, 0.06174, 0.1017, 0.07961, 0.1141, 0.03753, 0.2015, 0.2143, 1.0, 0.2857, 1.0, 0.2848, 1.0, 0.2152, 1.0, 0.01602, 0.302, 0.01602, 0.198, 0.03753, 0.2015, 0.03753, 0.2985, 0.1429, 1.0, 0.2143, 1.0, 0.2133, 1.0, 0.1438, 1.0, 0.06174, 0.3983, 0.01664, 0.3047, 0.03753, 0.2985, 0.07961, 0.3859, 0.07143, 1.0, 0.1429, 1.0, 0.1419, 1.0, 0.07239, 1.0, 0.1447, 0.4653, 0.06348, 0.4005, 0.07961, 0.3859, 0.1554, 0.4464, -1.341e-07, 1.0, 0.07143, 1.0, 0.07047, 1.0, 0.0009617, 1.0, 0.2486, 0.4897, 0.1473, 0.4666, 0.1554, 0.4464, 0.25, 0.4679, 0.25, 0.3806, 0.3067, 0.3677, 0.3446, 0.4464, 0.25, 0.4679, 0.2801, 0.3126, 0.25, 0.3195, 0.25, 0.3193, 0.28, 0.3124, 0.28, 0.3124, 0.25, 0.3193, 0.25, 0.3043, 0.2735, 0.2989, 0.2735, 0.2989, 0.25, 0.3043, 0.25, 0.2891, 0.2669, 0.2852, 0.3043, 0.2933, 0.2801, 0.3126, 0.28, 0.3124, 0.3041, 0.2932, 0.3041, 0.2932, 0.28, 0.3124, 0.2735, 0.2989, 0.2924, 0.2838, 0.2924, 0.2838, 0.2735, 0.2989, 0.2669, 0.2852, 0.2805, 0.2743, 0.3177, 0.2655, 0.3043, 0.2933, 0.3041, 0.2932, 0.3175, 0.2654, 0.3175, 0.2654, 0.3041, 0.2932, 0.2924, 0.2838, 0.3029, 0.2621, 0.3029, 0.2621, 0.2924, 0.2838, 0.2805, 0.2743, 0.2881, 0.2587, 0.3177, 0.2345, 0.3177, 0.2655, 0.3175, 0.2654, 0.3175, 0.2346, 0.3175, 0.2346, 0.3175, 0.2654, 0.3029, 0.2621, 0.3029, 0.2379, 0.3029, 0.2379, 0.3029, 0.2621, 0.2881, 0.2587, 0.2881, 0.2413, 0.3043, 0.2067, 0.3177, 0.2345, 0.3175, 0.2346, 0.3041, 0.2068, 0.3041, 0.2068, 0.3175, 0.2346, 0.3029, 0.2379, 0.2924, 0.2162, 0.2924, 0.2162, 0.3029, 0.2379, 0.2881, 0.2413, 0.2805, 0.2257, 0.2801, 0.1874, 0.3043, 0.2067, 0.3041, 0.2068, 0.28, 0.1876, 0.28, 0.1876, 0.3041, 0.2068, 0.2924, 0.2162, 0.2735, 0.2011, 0.2735, 0.2011, 0.2924, 0.2162, 0.2805, 0.2257, 0.2669, 0.2148, 0.25, 0.1805, 0.2801, 0.1874, 0.28, 0.1876, 0.25, 0.1807, 0.25, 0.1807, 0.28, 0.1876, 0.2735, 0.2011, 0.25, 0.1957, 0.25, 0.1957, 0.2735, 0.2011, 0.2669, 0.2148, 0.25, 0.2109, 0.2199, 0.1874, 0.25, 0.1805, 0.25, 0.1807, 0.22, 0.1876, 0.22, 0.1876, 0.25, 0.1807, 0.25, 0.1957, 0.2265, 0.2011, 0.2265, 0.2011, 0.25, 0.1957, 0.25, 0.2109, 0.2331, 0.2148, 0.1957, 0.2067, 0.2199, 0.1874, 0.22, 0.1876, 0.1959, 0.2068, 0.1959, 0.2068, 0.22, 0.1876, 0.2265, 0.2011, 0.2076, 0.2162, 0.2076, 0.2162, 0.2265, 0.2011, 0.2331, 0.2148, 0.2195, 0.2257, 0.1823, 0.2345, 0.1957, 0.2067, 0.1959, 0.2068, 0.1825, 0.2346, 0.1825, 0.2346, 0.1959, 0.2068, 0.2076, 0.2162, 0.1971, 0.2379, 0.1971, 0.2379, 0.2076, 0.2162, 0.2195, 0.2257, 0.2119, 0.2413, 0.1823, 0.2655, 0.1823, 0.2345, 0.1825, 0.2346, 0.1825, 0.2654, 0.1825, 0.2654, 0.1825, 0.2346, 0.1971, 0.2379, 0.1971, 0.2621, 0.1971, 0.2621, 0.1971, 0.2379, 0.2119, 0.2413, 0.2119, 0.2587, 0.1957, 0.2933, 0.1823, 0.2655, 0.1825, 0.2654, 0.1959, 0.2932, 0.1959, 0.2932, 0.1825, 0.2654, 0.1971, 0.2621, 0.2076, 0.2838, 0.2076, 0.2838, 0.1971, 0.2621, 0.2119, 0.2587, 0.2195, 0.2743, 0.2199, 0.3126, 0.1957, 0.2933, 0.1959, 0.2932, 0.22, 0.3124, 0.22, 0.3124, 0.1959, 0.2932, 0.2076, 0.2838, 0.2265, 0.2989, 0.2265, 0.2989, 0.2076, 0.2838, 0.2195, 0.2743, 0.2331, 0.2852, 0.25, 0.3195, 0.2199, 0.3126, 0.22, 0.3124, 0.25, 0.3193, 0.25, 0.3193, 0.22, 0.3124, 0.2265, 0.2989, 0.25, 0.3043, 0.25, 0.3043, 0.2265, 0.2989, 0.2331, 0.2852, 0.25, 0.2891, 0.2669, 0.2852, 0.25, 0.2891, 0.2331, 0.2852, 0.2195, 0.2743, 0.2119, 0.2587, 0.2119, 0.2413, 0.2195, 0.2257, 0.2331, 0.2148, 0.25, 0.2109, 0.2669, 0.2148, 0.2805, 0.2257, 0.2881, 0.2413, 0.2881, 0.2587, 0.2805, 0.2743, 1.0, 0.5, 1.0, 1.0, 0.9286, 1.0, 0.9286, 0.5, 0.9286, 0.5, 0.9286, 1.0, 0.8571, 1.0, 0.8571, 0.5, 0.8571, 0.5, 0.8571, 1.0, 0.7857, 1.0, 0.7857, 0.5, 0.7857, 0.5, 0.7857, 1.0, 0.7143, 1.0, 0.7143, 0.5, 0.7143, 0.5, 0.7143, 1.0, 0.6429, 1.0, 0.6429, 0.5, 0.6429, 0.5, 0.6429, 1.0, 0.5714, 1.0, 0.5714, 0.5, 0.5714, 0.5, 0.5714, 1.0, 0.5, 1.0, 0.5, 0.5, 0.5, 0.5, 0.5, 1.0, 0.4286, 1.0, 0.4286, 0.5, 0.4286, 0.5, 0.4286, 1.0, 0.3571, 1.0, 0.3571, 0.5, 0.3571, 0.5, 0.3571, 1.0, 0.2857, 1.0, 0.2857, 0.5, 0.2857, 0.5, 0.2857, 1.0, 0.2143, 1.0, 0.2143, 0.5, 0.2143, 0.5, 0.2143, 1.0, 0.1429, 1.0, 0.1429, 0.5, 1.0, 1.0, 0.9286, 1.0, 0.9286, 1.0, 1.0, 1.0, 0.1429, 0.5, 0.1429, 1.0, 0.07143, 1.0, 0.07143, 0.5, 0.07143, 0.5, 0.07143, 1.0, -1.341e-07, 1.0, -1.341e-07, 0.5, 0.75, 0.49, 0.8541, 0.4662, 0.9376, 0.3996, 0.984, 0.3034, 0.984, 0.1966, 0.9376, 0.1004, 0.8541, 0.03377, 0.75, 0.01, 0.6459, 0.03377, 0.5624, 0.1004, 0.516, 0.1966, 0.516, 0.3034, 0.5624, 0.3996, 0.6459, 0.4662, 0.1933, 0.1323, 0.1479, 0.1686, 0.07961, 0.1141, 0.1554, 0.05365, 0.07143, 1.0, -1.341e-07, 1.0, -1.341e-07, 1.0, 0.07143, 1.0, 0.9286, 1.0, 1.0, 1.0, 1.0, 1.0, 0.9286, 1.0, -1.341e-07, 1.0, 0.07143, 1.0, 0.07143, 1.0, -1.341e-07, 1.0, 0.6429, 1.0, 0.7143, 1.0, 0.7143, 1.0, 0.6429, 1.0, 0.1429, 1.0, 0.07143, 1.0, 0.07143, 1.0, 0.1429, 1.0, 0.2143, 1.0, 0.1429, 1.0, 0.1429, 1.0, 0.2143, 1.0, 0.3571, 1.0, 0.4286, 1.0, 0.4286, 1.0, 0.3571, 1.0, 0.2857, 1.0, 0.2143, 1.0, 0.2143, 1.0, 0.2857, 1.0, 0.07143, 1.0, 0.1429, 1.0, 0.1429, 1.0, 0.07143, 1.0, 0.7143, 1.0, 0.7857, 1.0, 0.7857, 1.0, 0.7143, 1.0, 0.3571, 1.0, 0.2857, 1.0, 0.2857, 1.0, 0.3571, 1.0, 0.4286, 1.0, 0.3571, 1.0, 0.3571, 1.0, 0.4286, 1.0, 0.4286, 1.0, 0.5, 1.0, 0.5, 1.0, 0.4286, 1.0, 0.1933, 0.1323, 0.25, 0.1194, 0.25, 0.1194, 0.1933, 0.1323, 0.3067, 0.3677, 0.3521, 0.3314, 0.4204, 0.3859, 0.3446, 0.4464, 0.1479, 0.1686, 0.1227, 0.2209, 0.03753, 0.2015, 0.07961, 0.1141, 0.9286, 1.0, 1.0, 1.0, 1.0, 1.0, 0.9286, 1.0, 0.1227, 0.2209, 0.1227, 0.2791, 0.03753, 0.2985, 0.03753, 0.2015, 0.3773, 0.2791, 0.3773, 0.2209, 0.4625, 0.2015, 0.4625, 0.2985, 0.1227, 0.2791, 0.1479, 0.3314, 0.07961, 0.3859, 0.03753, 0.2985, 0.3773, 0.2209, 0.3521, 0.1686, 0.4204, 0.1141, 0.4625, 0.2015, 0.1479, 0.3314, 0.1933, 0.3677, 0.1554, 0.4464, 0.07961, 0.3859, 0.3521, 0.1686, 0.3067, 0.1323, 0.3446, 0.05365, 0.4204, 0.1141, 0.3067, 0.1323, 0.25, 0.1194, 0.25, 0.03207, 0.3446, 0.05365, 0.3521, 0.3314, 0.3773, 0.2791, 0.4625, 0.2985, 0.4204, 0.3859, 0.25, 0.1194, 0.1933, 0.1323, 0.1554, 0.05365, 0.25, 0.03207, 0.8571, 1.0, 0.9286, 1.0, 0.9286, 1.0, 0.8571, 1.0, 0.5, 1.0, 0.5714, 1.0, 0.5714, 1.0, 0.5, 1.0, 0.1429, 1.0, 0.2143, 1.0, 0.2143, 1.0, 0.1429, 1.0, 0.6429, 1.0, 0.7143, 1.0, 0.7143, 1.0, 0.6429, 1.0, 0.2857, 1.0, 0.3571, 1.0, 0.3571, 1.0, 0.2857, 1.0, 0.7857, 1.0, 0.8571, 1.0, 0.8571, 1.0, 0.7857, 1.0, 0.4286, 1.0, 0.5, 1.0, 0.5, 1.0, 0.4286, 1.0, 0.9286, 1.0, 1.0, 1.0, 1.0, 1.0, 0.9286, 1.0, 0.07143, 1.0, 0.1429, 1.0, 0.1429, 1.0, 0.07143, 1.0, 0.5714, 1.0, 0.6429, 1.0, 0.6429, 1.0, 0.5714, 1.0, 0.2143, 1.0, 0.2857, 1.0, 0.2857, 1.0, 0.2143, 1.0, 0.7143, 1.0, 0.7857, 1.0, 0.7857, 1.0, 0.7143, 1.0, 0.3571, 1.0, 0.4286, 1.0, 0.4286, 1.0, 0.3571, 1.0, -1.341e-07, 1.0, 0.07143, 1.0, 0.07143, 1.0, -1.341e-07, 1.0, 0.2857, 1.0, 0.3571, 1.0, 0.3571, 1.0, 0.2857, 1.0, 0.9286, 1.0, 0.8571, 1.0, 0.8571, 1.0, 0.9286, 1.0, 0.5714, 1.0, 0.6429, 1.0, 0.6429, 1.0, 0.5714, 1.0, 0.8571, 1.0, 0.7857, 1.0, 0.7857, 1.0, 0.8571, 1.0, 0.7857, 1.0, 0.7143, 1.0, 0.7143, 1.0, 0.7857, 1.0, 0.8571, 1.0, 0.9286, 1.0, 0.9286, 1.0, 0.8571, 1.0, 0.2143, 1.0, 0.2857, 1.0, 0.2857, 1.0, 0.2143, 1.0, 0.7143, 1.0, 0.6429, 1.0, 0.6429, 1.0, 0.7143, 1.0, 0.5, 1.0, 0.5714, 1.0, 0.5714, 1.0, 0.5, 1.0, 0.6429, 1.0, 0.5714, 1.0, 0.5714, 1.0, 0.6429, 1.0, 0.5714, 1.0, 0.5, 1.0, 0.5, 1.0, 0.5714, 1.0, 0.7857, 1.0, 0.8571, 1.0, 0.8571, 1.0, 0.7857, 1.0, 0.1429, 1.0, 0.2143, 1.0, 0.2143, 1.0, 0.1429, 1.0, 0.5, 1.0, 0.4286, 1.0, 0.4286, 1.0, 0.5, 1.0, 0.8571, 1.0, 0.9286, 1.0, 0.9286, 1.0, 0.8571, 1.0, 0.1933, 0.3677, 0.25, 0.3806, 0.25, 0.4679, 0.1554, 0.4464, 0.7857, 1.0, 0.8571, 1.0, 0.8571, 1.0, 0.7857, 1.0, 0.7143, 1.0, 0.7857, 1.0, 0.7857, 1.0, 0.7143, 1.0, 0.6429, 1.0, 0.7143, 1.0, 0.7143, 1.0, 0.6429, 1.0, 0.5714, 1.0, 0.6429, 1.0, 0.6429, 1.0, 0.5714, 1.0, 0.5, 1.0, 0.5714, 1.0, 0.5714, 1.0, 0.5, 1.0, 0.4286, 1.0, 0.5, 1.0, 0.5, 1.0, 0.4286, 1.0, 0.3571, 1.0, 0.4286, 1.0, 0.4286, 1.0, 0.3571, 1.0, 0.2857, 1.0, 0.3571, 1.0, 0.3571, 1.0, 0.2857, 1.0, 0.2143, 1.0, 0.2857, 1.0, 0.2857, 1.0, 0.2143, 1.0, 0.1429, 1.0, 0.2143, 1.0, 0.2143, 1.0, 0.1429, 1.0, 0.07143, 1.0, 0.1429, 1.0, 0.1429, 1.0, 0.07143, 1.0, -1.341e-07, 1.0, 0.07143, 1.0, 0.07143, 1.0, -1.341e-07, 1.0, 0.25, 0.3195, 0.2199, 0.3126, 0.2199, 0.3126, 0.25, 0.3195, 0.3067, 0.3677, 0.25, 0.3806, 0.25, 0.3806, 0.3067, 0.3677, 0.1479, 0.1686, 0.1933, 0.1323, 0.1933, 0.1323, 0.1479, 0.1686, 0.3521, 0.3314, 0.3067, 0.3677, 0.3067, 0.3677, 0.3521, 0.3314, 0.1227, 0.2209, 0.1479, 0.1686, 0.1479, 0.1686, 0.1227, 0.2209, 0.3773, 0.2791, 0.3521, 0.3314, 0.3521, 0.3314, 0.3773, 0.2791, 0.1227, 0.2791, 0.1227, 0.2209, 0.1227, 0.2209, 0.1227, 0.2791, 0.3773, 0.2209, 0.3773, 0.2791, 0.3773, 0.2791, 0.3773, 0.2209, 0.1479, 0.3314, 0.1227, 0.2791, 0.1227, 0.2791, 0.1479, 0.3314, 0.3521, 0.1686, 0.3773, 0.2209, 0.3773, 0.2209, 0.3521, 0.1686, 0.1933, 0.3677, 0.1479, 0.3314, 0.1479, 0.3314, 0.1933, 0.3677, 0.3067, 0.1323, 0.3521, 0.1686, 0.3521, 0.1686, 0.3067, 0.1323, 0.25, 0.3806, 0.1933, 0.3677, 0.1933, 0.3677, 0.25, 0.3806, 0.25, 0.1194, 0.3067, 0.1323, 0.3067, 0.1323, 0.25, 0.1194, 0.25, 0.3195, 0.2801, 0.3126, 0.3067, 0.3677, 0.25, 0.3806, 0.2801, 0.3126, 0.3043, 0.2933, 0.3521, 0.3314, 0.3067, 0.3677, 0.3043, 0.2933, 0.3177, 0.2655, 0.3773, 0.2791, 0.3521, 0.3314, 0.3177, 0.2655, 0.3177, 0.2345, 0.3773, 0.2209, 0.3773, 0.2791, 0.3177, 0.2345, 0.3043, 0.2067, 0.3521, 0.1686, 0.3773, 0.2209, 0.3043, 0.2067, 0.2801, 0.1874, 0.3067, 0.1323, 0.3521, 0.1686, 0.2801, 0.1874, 0.25, 0.1805, 0.25, 0.1194, 0.3067, 0.1323, 0.25, 0.1805, 0.2199, 0.1874, 0.1933, 0.1323, 0.25, 0.1194, 0.2199, 0.1874, 0.1957, 0.2067, 0.1479, 0.1686, 0.1933, 0.1323, 0.1957, 0.2067, 0.1823, 0.2345, 0.1227, 0.2209, 0.1479, 0.1686, 0.1823, 0.2345, 0.1823, 0.2655, 0.1227, 0.2791, 0.1227, 0.2209, 0.1823, 0.2655, 0.1957, 0.2933, 0.1479, 0.3314, 0.1227, 0.2791, 0.1957, 0.2933, 0.2199, 0.3126, 0.1933, 0.3677, 0.1479, 0.3314, 0.2199, 0.3126, 0.25, 0.3195, 0.25, 0.3806, 0.1933, 0.3677, 0.3043, 0.2933, 0.2801, 0.3126, 0.2801, 0.3126, 0.3043, 0.2933, 0.1823, 0.2345, 0.1957, 0.2067, 0.1957, 0.2067, 0.1823, 0.2345, 0.2801, 0.3126, 0.25, 0.3195, 0.25, 0.3195, 0.2801, 0.3126, 0.1823, 0.2655, 0.1823, 0.2345, 0.1823, 0.2345, 0.1823, 0.2655, 0.3177, 0.2345, 0.3177, 0.2655, 0.3177, 0.2655, 0.3177, 0.2345, 0.1957, 0.2933, 0.1823, 0.2655, 0.1823, 0.2655, 0.1957, 0.2933, 0.3043, 0.2067, 0.3177, 0.2345, 0.3177, 0.2345, 0.3043, 0.2067, 0.2199, 0.3126, 0.1957, 0.2933, 0.1957, 0.2933, 0.2199, 0.3126, 0.2801, 0.1874, 0.3043, 0.2067, 0.3043, 0.2067, 0.2801, 0.1874, 0.25, 0.1805, 0.2801, 0.1874, 0.2801, 0.1874, 0.25, 0.1805, 0.3177, 0.2655, 0.3043, 0.2933, 0.3043, 0.2933, 0.3177, 0.2655, 0.2199, 0.1874, 0.25, 0.1805, 0.25, 0.1805, 0.2199, 0.1874, 0.1957, 0.2067, 0.2199, 0.1874, 0.2199, 0.1874, 0.1957, 0.2067, 0.9286, 1.0, 1.0, 1.0, 0.999, 1.0, 0.9295, 1.0, 0.3527, 0.4666, 0.2514, 0.4897, 0.25, 0.4679, 0.3446, 0.4464, 0.8571, 1.0, 0.9286, 1.0, 0.9276, 1.0, 0.8581, 1.0, 0.4365, 0.4005, 0.3553, 0.4653, 0.3446, 0.4464, 0.4204, 0.3859, 0.7857, 1.0, 0.8571, 1.0, 0.8562, 1.0, 0.7867, 1.0, 0.4834, 0.3047, 0.4383, 0.3983, 0.4204, 0.3859, 0.4625, 0.2985, 0.7143, 1.0, 0.7857, 1.0, 0.7848, 1.0, 0.7152, 1.0, 0.484, 0.198, 0.484, 0.302, 0.4625, 0.2985, 0.4625, 0.2015, 0.6429, 1.0, 0.7143, 1.0, 0.7133, 1.0, 0.6438, 1.0, 0.4383, 0.1017, 0.4834, 0.1953, 0.4625, 0.2015, 0.4204, 0.1141, 0.5714, 1.0, 0.6429, 1.0, 0.6419, 1.0, 0.5724, 1.0, 0.3553, 0.03466, 0.4365, 0.09947, 0.4204, 0.1141, 0.3446, 0.05365, 0.5, 1.0, 0.5714, 1.0, 0.5705, 1.0, 0.501, 1.0, 0.2514, 0.01032, 0.3527, 0.03345, 0.3446, 0.05365, 0.25, 0.03207, 0.4286, 1.0, 0.5, 1.0, 0.499, 1.0, 0.4295, 1.0, 0.1473, 0.03345, 0.2486, 0.01032, 0.25, 0.03207, 0.1554, 0.05365, 0.3571, 1.0, 0.4286, 1.0, 0.4276, 1.0, 0.3581, 1.0, 0.06348, 0.09947, 0.1447, 0.03466, 0.1554, 0.05365, 0.07961, 0.1141, 0.2857, 1.0, 0.3571, 1.0, 0.3562, 1.0, 0.2867, 1.0, 0.01664, 0.1953, 0.06174, 0.1017, 0.07961, 0.1141, 0.03753, 0.2015, 0.2143, 1.0, 0.2857, 1.0, 0.2848, 1.0, 0.2152, 1.0, 0.01602, 0.302, 0.01602, 0.198, 0.03753, 0.2015, 0.03753, 0.2985, 0.1429, 1.0, 0.2143, 1.0, 0.2133, 1.0, 0.1438, 1.0, 0.06174, 0.3983, 0.01664, 0.3047, 0.03753, 0.2985, 0.07961, 0.3859, 0.07143, 1.0, 0.1429, 1.0, 0.1419, 1.0, 0.07239, 1.0, 0.1447, 0.4653, 0.06348, 0.4005, 0.07961, 0.3859, 0.1554, 0.4464, -1.341e-07, 1.0, 0.07143, 1.0, 0.07047, 1.0, 0.0009617, 1.0, 0.2486, 0.4897, 0.1473, 0.4666, 0.1554, 0.4464, 0.25, 0.4679, 0.25, 0.3806, 0.3067, 0.3677, 0.3446, 0.4464, 0.25, 0.4679, 0.2801, 0.3126, 0.25, 0.3195, 0.25, 0.3193, 0.28, 0.3124, 0.28, 0.3124, 0.25, 0.3193, 0.25, 0.3043, 0.2735, 0.2989, 0.2735, 0.2989, 0.25, 0.3043, 0.25, 0.2891, 0.2669, 0.2852, 0.3043, 0.2933, 0.2801, 0.3126, 0.28, 0.3124, 0.3041, 0.2932, 0.3041, 0.2932, 0.28, 0.3124, 0.2735, 0.2989, 0.2924, 0.2838, 0.2924, 0.2838, 0.2735, 0.2989, 0.2669, 0.2852, 0.2805, 0.2743, 0.3177, 0.2655, 0.3043, 0.2933, 0.3041, 0.2932, 0.3175, 0.2654, 0.3175, 0.2654, 0.3041, 0.2932, 0.2924, 0.2838, 0.3029, 0.2621, 0.3029, 0.2621, 0.2924, 0.2838, 0.2805, 0.2743, 0.2881, 0.2587, 0.3177, 0.2345, 0.3177, 0.2655, 0.3175, 0.2654, 0.3175, 0.2346, 0.3175, 0.2346, 0.3175, 0.2654, 0.3029, 0.2621, 0.3029, 0.2379, 0.3029, 0.2379, 0.3029, 0.2621, 0.2881, 0.2587, 0.2881, 0.2413, 0.3043, 0.2067, 0.3177, 0.2345, 0.3175, 0.2346, 0.3041, 0.2068, 0.3041, 0.2068, 0.3175, 0.2346, 0.3029, 0.2379, 0.2924, 0.2162, 0.2924, 0.2162, 0.3029, 0.2379, 0.2881, 0.2413, 0.2805, 0.2257, 0.2801, 0.1874, 0.3043, 0.2067, 0.3041, 0.2068, 0.28, 0.1876, 0.28, 0.1876, 0.3041, 0.2068, 0.2924, 0.2162, 0.2735, 0.2011, 0.2735, 0.2011, 0.2924, 0.2162, 0.2805, 0.2257, 0.2669, 0.2148, 0.25, 0.1805, 0.2801, 0.1874, 0.28, 0.1876, 0.25, 0.1807, 0.25, 0.1807, 0.28, 0.1876, 0.2735, 0.2011, 0.25, 0.1957, 0.25, 0.1957, 0.2735, 0.2011, 0.2669, 0.2148, 0.25, 0.2109, 0.2199, 0.1874, 0.25, 0.1805, 0.25, 0.1807, 0.22, 0.1876, 0.22, 0.1876, 0.25, 0.1807, 0.25, 0.1957, 0.2265, 0.2011, 0.2265, 0.2011, 0.25, 0.1957, 0.25, 0.2109, 0.2331, 0.2148, 0.1957, 0.2067, 0.2199, 0.1874, 0.22, 0.1876, 0.1959, 0.2068, 0.1959, 0.2068, 0.22, 0.1876, 0.2265, 0.2011, 0.2076, 0.2162, 0.2076, 0.2162, 0.2265, 0.2011, 0.2331, 0.2148, 0.2195, 0.2257, 0.1823, 0.2345, 0.1957, 0.2067, 0.1959, 0.2068, 0.1825, 0.2346, 0.1825, 0.2346, 0.1959, 0.2068, 0.2076, 0.2162, 0.1971, 0.2379, 0.1971, 0.2379, 0.2076, 0.2162, 0.2195, 0.2257, 0.2119, 0.2413, 0.1823, 0.2655, 0.1823, 0.2345, 0.1825, 0.2346, 0.1825, 0.2654, 0.1825, 0.2654, 0.1825, 0.2346, 0.1971, 0.2379, 0.1971, 0.2621, 0.1971, 0.2621, 0.1971, 0.2379, 0.2119, 0.2413, 0.2119, 0.2587, 0.1957, 0.2933, 0.1823, 0.2655, 0.1825, 0.2654, 0.1959, 0.2932, 0.1959, 0.2932, 0.1825, 0.2654, 0.1971, 0.2621, 0.2076, 0.2838, 0.2076, 0.2838, 0.1971, 0.2621, 0.2119, 0.2587, 0.2195, 0.2743, 0.2199, 0.3126, 0.1957, 0.2933, 0.1959, 0.2932, 0.22, 0.3124, 0.22, 0.3124, 0.1959, 0.2932, 0.2076, 0.2838, 0.2265, 0.2989, 0.2265, 0.2989, 0.2076, 0.2838, 0.2195, 0.2743, 0.2331, 0.2852, 0.25, 0.3195, 0.2199, 0.3126, 0.22, 0.3124, 0.25, 0.3193, 0.25, 0.3193, 0.22, 0.3124, 0.2265, 0.2989, 0.25, 0.3043, 0.25, 0.3043, 0.2265, 0.2989, 0.2331, 0.2852, 0.25, 0.2891, 0.2669, 0.2852, 0.25, 0.2891, 0.2331, 0.2852, 0.2195, 0.2743, 0.2119, 0.2587, 0.2119, 0.2413, 0.2195, 0.2257, 0.2331, 0.2148, 0.25, 0.2109, 0.2669, 0.2148, 0.2805, 0.2257, 0.2881, 0.2413, 0.2881, 0.2587, 0.2805, 0.2743, 0.2985, 0.3752, 0.25, 0.3842, 0.25, 0.3187, 0.2748, 0.314, 0.3404, 0.3492, 0.2985, 0.3752, 0.2748, 0.314, 0.2963, 0.3008, 0.3702, 0.3098, 0.3404, 0.3492, 0.2963, 0.3008, 0.3115, 0.2806, 0.3837, 0.2624, 0.3702, 0.3098, 0.3115, 0.2806, 0.3184, 0.2563, 0.3791, 0.2133, 0.3837, 0.2624, 0.3184, 0.2563, 0.3161, 0.2312, 0.3571, 0.1691, 0.3791, 0.2133, 0.3161, 0.2312, 0.3048, 0.2086, 0.3207, 0.1359, 0.3571, 0.1691, 0.3048, 0.2086, 0.2862, 0.1916, 0.2747, 0.118, 0.3207, 0.1359, 0.2862, 0.1916, 0.2626, 0.1825, 0.2253, 0.118, 0.2747, 0.118, 0.2626, 0.1825, 0.2374, 0.1825, 0.1793, 0.1359, 0.2253, 0.118, 0.2374, 0.1825, 0.2138, 0.1916, 0.1429, 0.1691, 0.1793, 0.1359, 0.2138, 0.1916, 0.1952, 0.2086, 0.1209, 0.2133, 0.1429, 0.1691, 0.1952, 0.2086, 0.1839, 0.2312, 0.1163, 0.2624, 0.1209, 0.2133, 0.1839, 0.2312, 0.1816, 0.2563, 0.1298, 0.3098, 0.1163, 0.2624, 0.1816, 0.2563, 0.1885, 0.2806, 0.1596, 0.3492, 0.1298, 0.3098, 0.1885, 0.2806, 0.2037, 0.3008, 0.2015, 0.3752, 0.1596, 0.3492, 0.2037, 0.3008, 0.2252, 0.314, 0.25, 0.3842, 0.2015, 0.3752, 0.2252, 0.314, 0.25, 0.3187, 0.3115, 0.2806, 0.2963, 0.3008, 0.2963, 0.3008, 0.3115, 0.2806, 0.2626, 0.1825, 0.2862, 0.1916, 0.2862, 0.1916, 0.2626, 0.1825, 0.1816, 0.2563, 0.1839, 0.2312, 0.1839, 0.2312, 0.1816, 0.2563, 0.2658, 0.2909, 0.25, 0.2938, 0.2342, 0.2909, 0.2205, 0.2824, 0.2108, 0.2695, 0.2063, 0.254, 0.2078, 0.238, 0.215, 0.2236, 0.2269, 0.2127, 0.2419, 0.2069, 0.2581, 0.2069, 0.2731, 0.2127, 0.285, 0.2236, 0.2922, 0.238, 0.2937, 0.254, 0.2892, 0.2695, 0.2795, 0.2824, 0.2748, 0.314, 0.25, 0.3187, 0.25, 0.3187, 0.2748, 0.314, 0.3048, 0.2086, 0.3161, 0.2312, 0.3161, 0.2312, 0.3048, 0.2086, 0.1952, 0.2086, 0.2138, 0.1916, 0.2138, 0.1916, 0.1952, 0.2086, 0.3184, 0.2563, 0.3115, 0.2806, 0.3115, 0.2806, 0.3184, 0.2563, 0.2374, 0.1825, 0.2626, 0.1825, 0.2626, 0.1825, 0.2374, 0.1825, 0.1885, 0.2806, 0.1816, 0.2563, 0.1816, 0.2563, 0.1885, 0.2806, 0.2963, 0.3008, 0.2748, 0.314, 0.2748, 0.314, 0.2963, 0.3008, 0.2862, 0.1916, 0.3048, 0.2086, 0.3048, 0.2086, 0.2862, 0.1916, 0.1839, 0.2312, 0.1952, 0.2086, 0.1952, 0.2086, 0.1839, 0.2312, 0.3161, 0.2312, 0.3184, 0.2563, 0.3184, 0.2563, 0.3161, 0.2312, 0.2138, 0.1916, 0.2374, 0.1825, 0.2374, 0.1825, 0.2138, 0.1916, 0.2037, 0.3008, 0.1885, 0.2806, 0.1885, 0.2806, 0.2037, 0.3008, 0.2342, 0.2909, 0.25, 0.2938, 0.25, 0.3184, 0.2253, 0.3138, 0.2253, 0.3138, 0.25, 0.3184, 0.25, 0.3187, 0.2252, 0.314, 0.2205, 0.2824, 0.2342, 0.2909, 0.2253, 0.3138, 0.2039, 0.3006, 0.2039, 0.3006, 0.2253, 0.3138, 0.2252, 0.314, 0.2037, 0.3008, 0.2108, 0.2695, 0.2205, 0.2824, 0.2039, 0.3006, 0.1887, 0.2805, 0.1887, 0.2805, 0.2039, 0.3006, 0.2037, 0.3008, 0.1885, 0.2806, 0.2063, 0.254, 0.2108, 0.2695, 0.1887, 0.2805, 0.1819, 0.2563, 0.1819, 0.2563, 0.1887, 0.2805, 0.1885, 0.2806, 0.1816, 0.2563, 0.2078, 0.238, 0.2063, 0.254, 0.1819, 0.2563, 0.1842, 0.2313, 0.1842, 0.2313, 0.1819, 0.2563, 0.1816, 0.2563, 0.1839, 0.2312, 0.215, 0.2236, 0.2078, 0.238, 0.1842, 0.2313, 0.1954, 0.2088, 0.1954, 0.2088, 0.1842, 0.2313, 0.1839, 0.2312, 0.1952, 0.2086, 0.2269, 0.2127, 0.215, 0.2236, 0.1954, 0.2088, 0.214, 0.1918, 0.214, 0.1918, 0.1954, 0.2088, 0.1952, 0.2086, 0.2138, 0.1916, 0.2419, 0.2069, 0.2269, 0.2127, 0.214, 0.1918, 0.2374, 0.1827, 0.2374, 0.1827, 0.214, 0.1918, 0.2138, 0.1916, 0.2374, 0.1825, 0.2581, 0.2069, 0.2419, 0.2069, 0.2374, 0.1827, 0.2626, 0.1827, 0.2626, 0.1827, 0.2374, 0.1827, 0.2374, 0.1825, 0.2626, 0.1825, 0.2731, 0.2127, 0.2581, 0.2069, 0.2626, 0.1827, 0.286, 0.1918, 0.286, 0.1918, 0.2626, 0.1827, 0.2626, 0.1825, 0.2862, 0.1916, 0.285, 0.2236, 0.2731, 0.2127, 0.286, 0.1918, 0.3046, 0.2088, 0.3046, 0.2088, 0.286, 0.1918, 0.2862, 0.1916, 0.3048, 0.2086, 0.2922, 0.238, 0.285, 0.2236, 0.3046, 0.2088, 0.3158, 0.2313, 0.3158, 0.2313, 0.3046, 0.2088, 0.3048, 0.2086, 0.3161, 0.2312, 0.2937, 0.254, 0.2922, 0.238, 0.3158, 0.2313, 0.3181, 0.2563, 0.3181, 0.2563, 0.3158, 0.2313, 0.3161, 0.2312, 0.3184, 0.2563, 0.2892, 0.2695, 0.2937, 0.254, 0.3181, 0.2563, 0.3113, 0.2805, 0.3113, 0.2805, 0.3181, 0.2563, 0.3184, 0.2563, 0.3115, 0.2806, 0.2795, 0.2824, 0.2892, 0.2695, 0.3113, 0.2805, 0.2961, 0.3006, 0.2961, 0.3006, 0.3113, 0.2805, 0.3115, 0.2806, 0.2963, 0.3008, 0.2658, 0.2909, 0.2795, 0.2824, 0.2961, 0.3006, 0.2747, 0.3138, 0.2747, 0.3138, 0.2961, 0.3006, 0.2963, 0.3008, 0.2748, 0.314, 0.25, 0.2938, 0.2658, 0.2909, 0.2747, 0.3138, 0.25, 0.3184, 0.25, 0.3184, 0.2747, 0.3138, 0.2748, 0.314, 0.25, 0.3187, 0.25, 0.3187, 0.2252, 0.314, 0.2252, 0.314, 0.25, 0.3187])
me_cylinder.materials.append(mat_material_001)
me_cylinder.materials.append(mat_material_002)
me_cylinder.materials.append(mat_material_003)
me_cylinder.update()

# ---- objects
ob_cylinder = bpy.data.objects.new('Cylinder', me_cylinder)

# ---- transforms, parenting, visibility, modifiers, constraints
ob_cylinder.location = (0.0, 0.0, 1.252)

# ---- collection membership
scene.collection.objects.link(ob_cylinder)

# ---- scene / render settings (as saved in the file)
scene.frame_start = 1; scene.frame_end = 250; scene.frame_set(1)
scene.render.engine = 'BLENDER_EEVEE_NEXT'
scene.cycles.sampling_pattern = 'TABULATED_SOBOL'
scene.view_settings.view_transform = 'Filmic'
bpy.context.view_layer.update()

# ---- added for rendering (the .blend has no active camera and no usable light): camera, sun
cam_auto = bpy.data.cameras.new('AutoCamera')
cam_auto.lens = 50.0
cam_auto.sensor_width = 36.0
cam_auto.clip_end = 1000.0
ob_auto_camera = bpy.data.objects.new('AutoCamera', cam_auto)
scene.collection.objects.link(ob_auto_camera)
ob_auto_camera.location = (5.61107, -6.72217, 6.97842)
ob_auto_camera.rotation_euler = (1.09748, -7.21219e-08, 0.694738)
scene.camera = ob_auto_camera
light_auto_sun = bpy.data.lights.new('AutoSun', 'SUN')
light_auto_sun.energy = 3.0
light_auto_sun.angle = 0.0523599
ob_auto_sun = bpy.data.objects.new('AutoSun', light_auto_sun)
scene.collection.objects.link(ob_auto_sun)
ob_auto_sun.rotation_euler = (0.872665, 0.174533, 0.523599)
bpy.context.view_layer.update()
